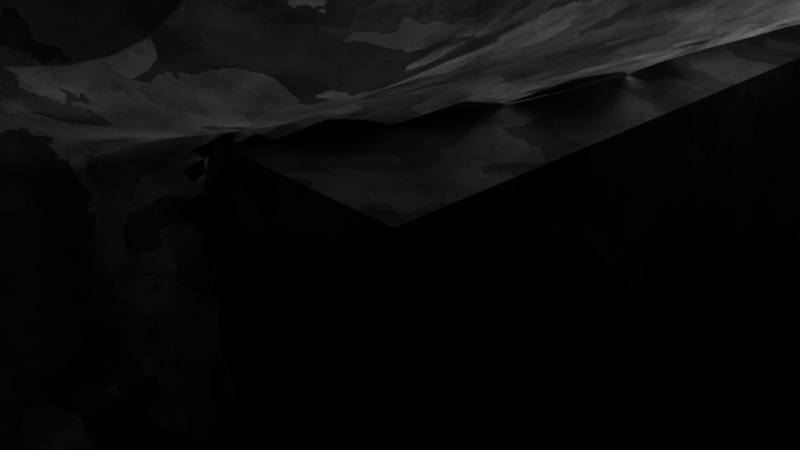 # Source: Material_Galvanized_Metal.blend  (saved by Blender 3.1.5; exported with 4.5.12 LTS)
import bpy
from mathutils import Matrix  # noqa: F401  (used for matrix-valued properties, if any)

bpy.ops.wm.read_factory_settings(use_empty=True)
scene = bpy.context.scene
scene.name = 'Scene'

# ---- collections
col_collection = bpy.data.collections.new('Collection'); scene.collection.children.link(col_collection)

# ---- materials (node trees are filled in below, after node groups)
mat_concrete_try1 = bpy.data.materials.new('Concrete Try1')
mat_concrete_try1.alpha_threshold = 0.0
mat_concrete_try1.use_transparent_shadow = False
mat_concrete_try1.line_color = (0.0, 0.0, 0.0, 1.0)

# ---- material node trees
mat_concrete_try1.use_nodes = True; mat_concrete_try1.node_tree.nodes.clear()
_N = mat_concrete_try1.node_tree.nodes; _L = mat_concrete_try1.node_tree.links
n0 = _N.new('ShaderNodeOutputMaterial'); n0.name = 'Material Output'; n0.location = (300, 300)
n1 = _N.new('ShaderNodeTexNoise'); n1.name = 'Noise Texture.001'; n1.location = (-1321, 843)
n1.inputs[2].default_value = 12.1
n1.inputs[3].default_value = 15.0
n1.inputs[4].default_value = 0.8417
n2 = _N.new('ShaderNodeMix'); n2.name = 'Mix.001'; n2.location = (-295, 392)
n2.data_type = 'RGBA'
n2.blend_type = 'OVERLAY'
n2.inputs[0].default_value = 0.3667
n3 = _N.new('ShaderNodeMix'); n3.name = 'Mix'; n3.location = (-1079, 660)
n3.data_type = 'RGBA'
n3.inputs[0].default_value = 0.7917
n4 = _N.new('ShaderNodeTexVoronoi'); n4.name = 'Voronoi Texture.001'; n4.location = (-859, 635)
n4.inputs[2].default_value = 37.6
n5 = _N.new('ShaderNodeValToRGB'); n5.name = 'ColorRamp.001'; n5.location = (-629, 629)
while len(n5.color_ramp.elements) > 1: n5.color_ramp.elements.remove(n5.color_ramp.elements[-1])
n5.color_ramp.elements[0].position = 0.1864; n5.color_ramp.elements[0].color = (0.0, 0.0, 0.0, 1.0)
_e = n5.color_ramp.elements.new(1.0); _e.color = (1.0, 1.0, 1.0, 1.0)
n6 = _N.new('ShaderNodeTexVoronoi'); n6.name = 'Voronoi Texture'; n6.location = (-1477, 223)
n6.inputs[2].default_value = 25.7
n7 = _N.new('ShaderNodeHueSaturation'); n7.name = 'Hue Saturation Value'; n7.location = (-682, 275)
n7.inputs[0].default_value = 1.0
n7.inputs[1].default_value = 2.0
n7.inputs[2].default_value = 2.0
n8 = _N.new('ShaderNodeValToRGB'); n8.name = 'ColorRamp'; n8.location = (-1075, 224)
while len(n8.color_ramp.elements) > 1: n8.color_ramp.elements.remove(n8.color_ramp.elements[-1])
n8.color_ramp.elements[0].position = 0.0; n8.color_ramp.elements[0].color = (0.09578, 0.09578, 0.09578, 1.0)
_e = n8.color_ramp.elements.new(1.0); _e.color = (0.2931, 0.2931, 0.2931, 1.0)
n9 = _N.new('ShaderNodeRGBToBW'); n9.name = 'RGB to BW'; n9.location = (-1257, 214)
n9.width = 100
n10 = _N.new('ShaderNodeBump'); n10.name = 'Bump'; n10.location = (-700, -195)
n10.inputs[0].default_value = 0.45
n10.inputs[1].default_value = 1.0
n10.inputs[2].default_value = 1.0
n11 = _N.new('ShaderNodeTexNoise'); n11.name = 'Noise Texture.002'; n11.location = (-1069, -237)
n11.inputs[2].default_value = 26.8
n12 = _N.new('ShaderNodeBump'); n12.name = 'Bump.001'; n12.location = (-697, 6)
n12.inputs[0].default_value = 0.2833
n12.inputs[1].default_value = 1.0
n12.inputs[2].default_value = 1.0
n13 = _N.new('ShaderNodeMix'); n13.name = 'Mix.002'; n13.location = (-487, -144)
n13.data_type = 'RGBA'
n13.blend_type = 'ADD'
n13.inputs[0].default_value = 0.1167
n14 = _N.new('ShaderNodeMix'); n14.name = 'Mix.003'; n14.location = (-235, -235)
n14.data_type = 'RGBA'
n14.inputs[0].default_value = 0.65
n15 = _N.new('ShaderNodeTexCoord'); n15.name = 'Texture Coordinate.001'; n15.location = (-508, -386)
n16 = _N.new('ShaderNodeBsdfPrincipled'); n16.name = 'Principled BSDF'; n16.location = (10, 300)
n16.distribution = 'GGX'
n16.subsurface_method = 'BURLEY'
n16.inputs[1].default_value = 0.9318
n16.inputs[2].default_value = 0.5273
n16.inputs[3].default_value = 1.45
n16.inputs[13].default_value = 0.3136
n16.inputs[19].default_value = 0.05795
n16.inputs[20].default_value = 0.1755
n16.inputs[27].default_value = (0.0, 0.0, 0.0, 1.0)
n16.inputs[28].default_value = 1.0
n17 = _N.new('ShaderNodeTexCoord'); n17.name = 'Texture Coordinate'; n17.location = (-2411, 536)
n18 = _N.new('ShaderNodeMapping'); n18.name = 'Mapping'; n18.location = (-2125, 568)
n19 = _N.new('ShaderNodeValue'); n19.name = 'Value'; n19.location = (-2434, 243)
n19.outputs[0].default_value = 0.1
n20 = _N.new('NodeReroute'); n20.name = 'Reroute'; n20.location = (-1829, 508)
n20.width = 16
n20.socket_idname = 'NodeSocketVector'
n21 = _N.new('ShaderNodeTexNoise'); n21.name = 'Noise Texture'; n21.location = (-1676, 201)
n21.inputs[2].default_value = 1.8
n21.inputs[3].default_value = 15.0
n21.inputs[4].default_value = 0.4833
_L.new(n21.outputs[1], n6.inputs[0])
_L.new(n6.outputs[1], n9.inputs[0])
_L.new(n9.outputs[0], n8.inputs[0])
_L.new(n4.outputs[0], n5.inputs[0])
_L.new(n1.outputs[0], n3.inputs[6])
_L.new(n3.outputs[2], n4.inputs[0])
_L.new(n5.outputs[0], n2.inputs[7])
_L.new(n8.outputs[0], n7.inputs[4])
_L.new(n2.outputs[2], n16.inputs[0])
_L.new(n7.outputs[0], n2.inputs[6])
_L.new(n11.outputs[0], n10.inputs[3])
_L.new(n9.outputs[0], n12.inputs[3])
_L.new(n12.outputs[0], n13.inputs[6])
_L.new(n10.outputs[0], n13.inputs[7])
_L.new(n13.outputs[2], n14.inputs[6])
_L.new(n14.outputs[2], n16.inputs[5])
_L.new(n15.outputs[1], n14.inputs[7])
_L.new(n16.outputs[0], n0.inputs[0])
_L.new(n20.outputs[0], n3.inputs[7])
_L.new(n20.outputs[0], n21.inputs[0])
_L.new(n17.outputs[3], n18.inputs[0])
_L.new(n19.outputs[0], n18.inputs[3])
_L.new(n20.outputs[0], n11.inputs[0])
_L.new(n18.outputs[0], n20.inputs[0])
n0.is_active_output = True

# ---- world
world_world = bpy.data.worlds.new('World'); scene.world = world_world
world_world.use_nodes = True; world_world.node_tree.nodes.clear()
_N = world_world.node_tree.nodes; _L = world_world.node_tree.links
n0 = _N.new('ShaderNodeOutputWorld'); n0.name = 'World Output'; n0.location = (300, 300)
n1 = _N.new('ShaderNodeBackground'); n1.name = 'Background'; n1.location = (10, 300)
n1.inputs[0].default_value = (0.0, 0.0, 0.0, 1.0)
_L.new(n1.outputs[0], n0.inputs[0])
n0.is_active_output = True
world_world.color = (0.05088, 0.05088, 0.05088)
world_world.use_sun_shadow = False
world_world.sun_shadow_jitter_overblur = 0.0

# ---- cameras
cam_camera = bpy.data.cameras.new('Camera')
cam_camera.clip_end = 100.0
cam_camera.ortho_scale = 7.314

# ---- lights
light_light = bpy.data.lights.new('Light', 'POINT')
light_light.transmission_factor = 0.0
light_light.energy = 1000.0
light_light.shadow_soft_size = 0.1
light_light.shadow_maximum_resolution = 0.006
light_light.use_absolute_resolution = True

# ---- meshes
me_suzanne_001 = bpy.data.meshes.new('Suzanne.001')
me_suzanne_001.from_pydata([(2.679, -4.998, 4.371), (-2.679, -4.998, 4.371), (3.062, -4.519, 3.941), (-3.062, -4.519, 3.941), (3.349, -3.849, 3.701), (-3.349, -3.849, 3.701), (2.153, -4.089, 3.223), (-2.153, -4.089, 3.223), (2.153, -4.711, 3.558), (-2.153, -4.711, 3.558), (2.153, -5.093, 4.18), (-2.153, -5.093, 4.18), (1.674, -5.189, 4.371), (-1.674, -5.189, 4.371), (1.244, -4.854, 3.941), (-1.244, -4.854, 3.941), (0.9568, -4.28, 3.701), (-0.9568, -4.28, 3.701), (0.4784, -4.328, 4.849), (-0.4784, -4.328, 4.849), (0.8611, -4.854, 4.849), (-0.8611, -4.854, 4.849), (1.483, -5.189, 4.849), (-1.483, -5.189, 4.849), (1.674, -5.189, 5.376), (-1.674, -5.189, 5.376), (1.244, -4.854, 5.758), (-1.244, -4.854, 5.758), (0.9568, -4.28, 6.045), (-0.9568, -4.28, 6.045), (2.153, -4.089, 6.524), (-2.153, -4.089, 6.524), (2.153, -4.711, 6.141), (-2.153, -4.711, 6.141), (2.153, -5.093, 5.567), (-2.153, -5.093, 5.567), (2.679, -4.998, 5.376), (-2.679, -4.998, 5.376), (3.062, -4.519, 5.758), (-3.062, -4.519, 5.758), (3.349, -3.849, 6.045), (-3.349, -3.849, 6.045), (3.827, -3.754, 4.849), (-3.827, -3.754, 4.849), (3.444, -4.424, 4.849), (-3.444, -4.424, 4.849), (2.87, -4.95, 4.849), (-2.87, -4.95, 4.849), (2.918, -5.045, 4.849), (-2.918, -5.045, 4.849), (2.727, -5.093, 5.424), (-2.727, -5.093, 5.424), (2.153, -5.237, 5.663), (-2.153, -5.237, 5.663), (1.626, -5.332, 5.424), (-1.626, -5.332, 5.424), (1.387, -5.332, 4.849), (-1.387, -5.332, 4.849), (1.626, -5.332, 4.323), (-1.626, -5.332, 4.323), (2.153, -5.38, 4.849), (-2.153, -5.38, 4.849), (2.153, -5.237, 4.084), (-2.153, -5.237, 4.084), (2.727, -5.093, 4.323), (-2.727, -5.093, 4.323), (6.145e-16, -4.854, 5.998), (6.145e-16, -5.332, 5.519), (6.145e-16, -4.806, -0.7953), (6.145e-16, -5.093, 1.405), (6.145e-16, -5.189, 2.218), (6.145e-16, -4.711, -1.369), (6.145e-16, -3.993, 5.854), (6.145e-16, -3.802, 6.859), (6.145e-16, 3.039, 8.868), (6.145e-16, 4.905, 6.811), (6.145e-16, 4.761, 3.797), (6.145e-16, 1.843, 1.022), (1.244, -3.754, 2.218), (-1.244, -3.754, 2.218), (1.914, -3.802, 0.6876), (-1.914, -3.802, 0.6876), (2.153, -3.802, -0.891), (-2.153, -3.802, -0.891), (2.248, -3.562, -2.087), (-2.248, -3.562, -2.087), (2.009, -3.515, -2.422), (-2.009, -3.515, -2.422), (1.1, -3.706, -2.565), (-1.1, -3.706, -2.565), (6.145e-16, -3.849, -2.661), (2.679, -3.562, 2.505), (-2.679, -3.562, 2.505), (3.875, -3.61, 3.127), (-3.875, -3.61, 3.127), (5.071, -3.036, 4.275), (-5.071, -3.036, 4.275), (5.262, -3.945, 5.998), (-5.262, -3.945, 5.998), (4.353, -4.137, 6.332), (-4.353, -4.137, 6.332), (3.014, -4.519, 7.05), (-3.014, -4.519, 7.05), (1.961, -4.806, 8.007), (-1.961, -4.806, 8.007), (0.9568, -4.95, 7.768), (-0.9568, -4.95, 7.768), (0.3827, -4.902, 6.38), (-0.3827, -4.902, 6.38), (1.005, -5.045, 5.902), (-1.005, -5.045, 5.902), (0.7654, -4.998, 5.232), (-0.7654, -4.998, 5.232), (1.244, -4.854, 3.941), (-1.244, -4.854, 3.941), (2.296, -4.615, 3.462), (-2.296, -4.615, 3.462), (3.014, -4.424, 3.749), (-3.014, -4.424, 3.749), (3.827, -4.28, 4.515), (-3.827, -4.28, 4.515), (3.923, -4.28, 5.184), (-3.923, -4.28, 5.184), (3.683, -4.376, 5.663), (-3.683, -4.376, 5.663), (2.631, -4.711, 6.045), (-2.631, -4.711, 6.045), (1.531, -4.95, 6.237), (-1.531, -4.95, 6.237), (6.145e-16, -4.806, -1.322), (0.6697, -4.806, -1.035), (-0.6697, -4.806, -1.035), (0.7176, -4.663, -1.752), (-0.7176, -4.663, -1.752), (0.3827, -4.567, -2.039), (-0.3827, -4.567, -2.039), (6.145e-16, -4.519, -2.087), (6.145e-16, -4.902, 2.171), (6.145e-16, -4.854, 2.505), (0.6219, -4.854, 2.458), (-0.6219, -4.854, 2.458), (0.7654, -4.902, 1.979), (-0.7654, -4.902, 1.979), (0.5262, -4.854, 1.597), (-0.5262, -4.854, 1.597), (2.44, -4.424, 3.079), (-2.44, -4.424, 3.079), (3.779, -4.137, 3.701), (-3.779, -4.137, 3.701), (4.449, -3.993, 4.61), (-4.449, -3.993, 4.61), (4.545, -4.328, 5.663), (-4.545, -4.328, 5.663), (4.21, -4.758, 5.902), (-4.21, -4.758, 5.902), (2.679, -5.189, 6.715), (-2.679, -5.189, 6.715), (1.914, -5.428, 7.289), (-1.914, -5.428, 7.289), (1.244, -5.524, 7.146), (-1.244, -5.524, 7.146), (0.6219, -5.476, 5.998), (-0.6219, -5.476, 5.998), (0.7654, -5.285, 2.745), (-0.7654, -5.285, 2.745), (1.292, -4.663, 0.6398), (-1.292, -4.663, 0.6398), (1.531, -4.519, -0.9389), (-1.531, -4.519, -0.9389), (1.626, -4.376, -1.656), (-1.626, -4.376, -1.656), (1.435, -4.184, -2.23), (-1.435, -4.184, -2.23), (1.005, -4.184, -2.326), (-1.005, -4.184, -2.326), (6.145e-16, -4.232, -2.422), (6.145e-16, -4.758, 3.654), (6.145e-16, -4.998, 4.658), (2.009, -4.854, 6.285), (-2.009, -4.854, 6.285), (1.005, -4.902, 4.228), (-1.005, -4.902, 4.228), (0.8132, -4.95, 4.658), (-0.8132, -4.95, 4.658), (0.7176, -4.806, -0.8432), (-0.7176, -4.806, -0.8432), (0.4784, -4.902, 0.6398), (-0.4784, -4.902, 0.6398), (6.145e-16, -4.902, 0.6398), (6.145e-16, -4.854, 1.357), (0.5741, -5.093, 1.692), (-0.5741, -5.093, 1.692), (0.8132, -5.189, 1.979), (-0.8132, -5.189, 1.979), (0.6697, -5.093, 2.553), (-0.6697, -5.093, 2.553), (0.2392, -5.093, 2.601), (-0.2392, -5.093, 2.601), (6.145e-16, -5.38, 2.123), (0.287, -5.285, 2.458), (-0.287, -5.285, 2.458), (0.5741, -5.285, 2.41), (-0.5741, -5.285, 2.41), (0.6697, -5.38, 1.979), (-0.6697, -5.38, 1.979), (0.4784, -5.237, 1.836), (-0.4784, -5.237, 1.836), (6.145e-16, -5.237, 1.597), (1.579, -3.706, 1.453), (-1.579, -3.706, 1.453), (1.005, -4.663, 1.884), (-1.005, -4.663, 1.884), (1.1, -4.663, 1.453), (-1.1, -4.663, 1.453), (1.435, -3.706, 1.836), (-1.435, -3.706, 1.836), (6.145e-16, -4.519, -1.991), (0.287, -4.519, -1.943), (-0.287, -4.519, -1.943), (0.5741, -4.663, -1.656), (-0.5741, -4.663, -1.656), (0.5741, -4.758, -1.178), (-0.5741, -4.758, -1.178), (6.145e-16, -4.328, -1.417), (0.5741, -4.376, -1.226), (-0.5741, -4.376, -1.226), (0.5741, -4.232, -1.609), (-0.5741, -4.232, -1.609), (0.287, -4.184, -1.848), (-0.287, -4.184, -1.848), (6.145e-16, -4.184, -1.896), (1.052, -5.093, 4.706), (-1.052, -5.093, 4.706), (1.148, -5.045, 4.323), (-1.148, -5.045, 4.323), (2.057, -4.95, 5.998), (-2.057, -4.95, 5.998), (1.674, -5.045, 5.95), (-1.674, -5.045, 5.95), (2.583, -5.045, 5.806), (-2.583, -5.045, 5.806), (3.444, -4.567, 5.519), (-3.444, -4.567, 5.519), (3.588, -4.519, 5.137), (-3.588, -4.519, 5.137), (3.54, -4.471, 4.562), (-3.54, -4.471, 4.562), (2.918, -4.711, 3.988), (-2.918, -4.711, 3.988), (2.296, -4.854, 3.749), (-2.296, -4.854, 3.749), (1.387, -5.093, 4.036), (-1.387, -5.093, 4.036), (1.1, -5.093, 5.184), (-1.1, -5.093, 5.184), (1.292, -5.093, 5.663), (-1.292, -5.093, 5.663), (1.435, -4.95, 5.567), (-1.435, -4.95, 5.567), (1.196, -4.95, 5.184), (-1.196, -4.95, 5.184), (1.483, -4.95, 4.132), (-1.483, -4.95, 4.132), (2.296, -4.758, 3.893), (-2.296, -4.758, 3.893), (2.822, -4.615, 4.084), (-2.822, -4.615, 4.084), (3.349, -4.424, 4.658), (-3.349, -4.424, 4.658), (3.396, -4.424, 5.089), (-3.396, -4.424, 5.089), (3.253, -4.471, 5.424), (-3.253, -4.471, 5.424), (2.535, -4.902, 5.758), (-2.535, -4.902, 5.758), (1.722, -4.998, 5.806), (-1.722, -4.998, 5.806), (2.057, -4.902, 5.854), (-2.057, -4.902, 5.854), (1.244, -4.902, 4.419), (-1.244, -4.902, 4.419), (1.196, -4.902, 4.754), (-1.196, -4.902, 4.754), (0.6697, -4.041, 6.189), (-0.6697, -4.041, 6.189), (1.196, -4.089, 7.433), (-1.196, -4.089, 7.433), (2.057, -3.945, 7.576), (-2.057, -3.945, 7.576), (2.966, -3.706, 6.763), (-2.966, -3.706, 6.763), (4.162, -3.323, 6.141), (-4.162, -3.323, 6.141), (4.879, -3.132, 5.854), (-4.879, -3.132, 5.854), (4.736, -2.606, 4.371), (-4.736, -2.606, 4.371), (3.683, -2.845, 3.367), (-3.683, -2.845, 3.367), (2.679, -3.18, 2.792), (-2.679, -3.18, 2.792), (6.145e-16, -2.08, 8.868), (6.145e-16, 0.1689, 9.394), (6.145e-16, 3.805, 2.171), (6.145e-16, -1.458, 0.5441), (6.145e-16, -3.132, -2.613), (6.145e-16, -2.414, -1.561), (6.145e-16, -2.271, -0.1256), (6.145e-16, -2.032, 0.4006), (5.214, -0.6444, 4.802), (-5.214, -0.6444, 4.802), (5.262, -0.02249, 5.328), (-5.262, -0.02249, 5.328), (4.736, 2.369, 4.993), (-4.736, 2.369, 4.993), (2.822, 3.996, 6.045), (-2.822, 3.996, 6.045), (4.497, -0.7401, 3.079), (-4.497, -0.7401, 3.079), (3.636, 0.6951, 2.601), (-3.636, 0.6951, 2.601), (3.923, 2.322, 3.319), (-3.923, 2.322, 3.319), (2.057, 3.757, 3.701), (-2.057, 3.757, 3.701), (1.435, -2.797, 1.214), (-1.435, -2.797, 1.214), (1.1, -1.888, 0.8311), (-1.1, -1.888, 0.8311), (1.77, -2.654, -0.9867), (-1.77, -2.654, -0.9867), (1.531, -2.701, 0.3049), (-1.531, -2.701, 0.3049), (2.009, -2.749, -2.23), (-2.009, -2.749, -2.23), (0.8611, -2.558, -1.274), (-0.8611, -2.558, -1.274), (0.7654, -2.51, 0.06573), (-0.7654, -2.51, 0.06573), (1.005, -2.988, -2.422), (-1.005, -2.988, -2.422), (1.339, -2.941, 1.644), (-1.339, -2.941, 1.644), (1.292, -3.18, 1.979), (-1.292, -3.18, 1.979), (1.244, -3.371, 2.314), (-1.244, -3.371, 2.314), (1.292, -1.314, 0.9746), (-1.292, -1.314, 0.9746), (1.818, 1.317, 1.453), (-1.818, 1.317, 1.453), (2.105, 2.991, 2.458), (-2.105, 2.991, 2.458), (2.775, 2.035, 8.676), (-2.775, 2.035, 8.676), (2.775, 0.121, 9.059), (-2.775, 0.121, 9.059), (2.775, -1.745, 8.581), (-2.775, -1.745, 8.581), (2.822, -2.941, 6.572), (-2.822, -2.941, 6.572), (4.449, -2.367, 5.854), (-4.449, -2.367, 5.854), (3.875, -2.032, 6.141), (-3.875, -2.032, 6.141), (3.923, -0.6444, 7.672), (-3.923, -0.6444, 7.672), (4.879, -1.075, 6.811), (-4.879, -1.075, 6.811), (4.879, 0.408, 7.146), (-4.879, 0.408, 7.146), (3.923, 0.8864, 7.959), (-3.923, 0.8864, 7.959), (3.923, 2.417, 7.528), (-3.923, 2.417, 7.528), (4.879, 1.891, 6.667), (-4.879, 1.891, 6.667), (3.779, 3.278, 5.376), (-3.779, 3.278, 5.376), (2.966, 3.039, 3.51), (-2.966, 3.039, 3.51), (5.023, 0.9343, 5.376), (-5.023, 0.9343, 5.376), (2.488, -1.218, 2.314), (-2.488, -1.218, 2.314), (2.631, 0.9821, 2.171), (-2.631, 0.9821, 2.171), (5.453, 1.126, 5.854), (-5.453, 1.126, 5.854), (4.736, 0.4559, 2.505), (-4.736, 0.4559, 2.505), (6.362, 1.7, 2.745), (-6.362, 1.7, 2.745), (7.845, 2.322, 3.701), (-7.845, 2.322, 3.701), (8.276, 2.274, 5.328), (-8.276, 2.274, 5.328), (7.558, 2.274, 6.476), (-7.558, 2.274, 6.476), (6.267, 1.604, 6.285), (-6.267, 1.604, 6.285), (6.219, 1.46, 5.902), (-6.219, 1.46, 5.902), (7.271, 2.082, 6.045), (-7.271, 2.082, 6.045), (7.75, 2.178, 5.137), (-7.75, 2.178, 5.137), (7.415, 2.178, 3.845), (-7.415, 2.178, 3.845), (6.315, 1.556, 3.127), (-6.315, 1.556, 3.127), (5.071, 0.5037, 2.936), (-5.071, 0.5037, 2.936), (5.645, 1.03, 5.567), (-5.645, 1.03, 5.567), (5.788, 1.46, 5.232), (-5.788, 1.46, 5.232), (5.406, 0.9821, 3.223), (-5.406, 0.9821, 3.223), (6.362, 1.939, 3.367), (-6.362, 1.939, 3.367), (7.271, 2.417, 3.941), (-7.271, 2.417, 3.941), (7.558, 2.417, 4.897), (-7.558, 2.417, 4.897), (7.176, 2.369, 5.567), (-7.176, 2.369, 5.567), (6.267, 1.891, 5.471), (-6.267, 1.891, 5.471), (5.166, 0.9821, 5.137), (-5.166, 0.9821, 5.137), (5.119, 1.365, 4.419), (-5.119, 1.365, 4.419), (4.64, 1.365, 3.941), (-4.64, 1.365, 3.941), (5.023, 1.365, 3.893), (-5.023, 1.365, 3.893), (5.166, 1.365, 3.462), (-5.166, 1.365, 3.462), (4.975, 1.365, 3.271), (-4.975, 1.365, 3.271), (4.449, 0.121, 3.367), (-4.449, 0.121, 3.367), (4.401, 0.7429, 3.223), (-4.401, 0.7429, 3.223), (4.401, 0.8386, 3.606), (-4.401, 0.8386, 3.606), (4.879, 0.9821, 4.61), (-4.879, 0.9821, 4.61), (5.453, 1.317, 4.849), (-5.453, 1.317, 4.849), (5.453, 1.652, 4.802), (-5.453, 1.652, 4.802), (4.975, 1.652, 3.271), (-4.975, 1.652, 3.271), (5.214, 1.652, 3.462), (-5.214, 1.652, 3.462), (5.071, 1.652, 3.845), (-5.071, 1.652, 3.845), (4.688, 1.652, 3.941), (-4.688, 1.652, 3.941), (5.166, 1.652, 4.419), (-5.166, 1.652, 4.419), (6.362, 2.226, 5.376), (-6.362, 2.226, 5.376), (7.271, 2.656, 5.471), (-7.271, 2.656, 5.471), (7.702, 2.704, 4.849), (-7.702, 2.704, 4.849), (7.415, 2.656, 3.893), (-7.415, 2.656, 3.893), (6.41, 2.274, 3.367), (-6.41, 2.274, 3.367), (5.406, 1.317, 3.271), (-5.406, 1.317, 3.271), (5.836, 1.795, 5.137), (-5.836, 1.795, 5.137), (5.453, 1.7, 4.036), (-5.453, 1.7, 4.036), (5.741, 1.747, 3.749), (-5.741, 1.747, 3.749), (6.123, 1.939, 4.132), (-6.123, 1.939, 4.132), (5.884, 1.843, 4.419), (-5.884, 1.843, 4.419), (6.219, 1.987, 4.802), (-6.219, 1.987, 4.802), (6.458, 2.035, 4.515), (-6.458, 2.035, 4.515), (6.793, 2.082, 4.658), (-6.793, 2.082, 4.658), (6.649, 2.082, 5.041), (-6.649, 2.082, 5.041), (6.267, 2.656, 6.045), (-6.267, 2.656, 6.045), (7.654, 3.039, 6.237), (-7.654, 3.039, 6.237), (8.372, 2.752, 5.184), (-8.372, 2.752, 5.184), (8.037, 2.943, 3.701), (-8.037, 2.943, 3.701), (6.362, 2.704, 2.84), (-6.362, 2.704, 2.84), (4.832, 1.7, 2.601), (-4.832, 1.7, 2.601), (5.262, 2.035, 5.711), (-5.262, 2.035, 5.711)], [], [(46, 0, 2, 44), (3, 1, 47, 45), (44, 2, 4, 42), (5, 3, 45, 43), (2, 8, 6, 4), (7, 9, 3, 5), (0, 10, 8, 2), (9, 11, 1, 3), (10, 12, 14, 8), (15, 13, 11, 9), (8, 14, 16, 6), (17, 15, 9, 7), (14, 20, 18, 16), (19, 21, 15, 17), (12, 22, 20, 14), (21, 23, 13, 15), (22, 24, 26, 20), (27, 25, 23, 21), (20, 26, 28, 18), (29, 27, 21, 19), (26, 32, 30, 28), (31, 33, 27, 29), (24, 34, 32, 26), (33, 35, 25, 27), (34, 36, 38, 32), (39, 37, 35, 33), (32, 38, 40, 30), (41, 39, 33, 31), (38, 44, 42, 40), (43, 45, 39, 41), (36, 46, 44, 38), (45, 47, 37, 39), (46, 36, 50, 48), (51, 37, 47, 49), (36, 34, 52, 50), (53, 35, 37, 51), (34, 24, 54, 52), (55, 25, 35, 53), (24, 22, 56, 54), (57, 23, 25, 55), (22, 12, 58, 56), (59, 13, 23, 57), (12, 10, 62, 58), (63, 11, 13, 59), (10, 0, 64, 62), (65, 1, 11, 63), (0, 46, 48, 64), (49, 47, 1, 65), (60, 64, 48), (49, 65, 61), (62, 64, 60), (61, 65, 63), (60, 58, 62), (63, 59, 61), (60, 56, 58), (59, 57, 61), (60, 54, 56), (57, 55, 61), (60, 52, 54), (55, 53, 61), (60, 50, 52), (53, 51, 61), (60, 48, 50), (51, 49, 61), (88, 173, 175, 90), (175, 174, 89, 90), (86, 171, 173, 88), (174, 172, 87, 89), (84, 169, 171, 86), (172, 170, 85, 87), (82, 167, 169, 84), (170, 168, 83, 85), (80, 165, 167, 82), (168, 166, 81, 83), (78, 91, 145, 163), (146, 92, 79, 164), (91, 93, 147, 145), (148, 94, 92, 146), (93, 95, 149, 147), (150, 96, 94, 148), (95, 97, 151, 149), (152, 98, 96, 150), (97, 99, 153, 151), (154, 100, 98, 152), (99, 101, 155, 153), (156, 102, 100, 154), (101, 103, 157, 155), (158, 104, 102, 156), (103, 105, 159, 157), (160, 106, 104, 158), (105, 107, 161, 159), (162, 108, 106, 160), (107, 66, 67, 161), (67, 66, 108, 162), (109, 127, 159, 161), (160, 128, 110, 162), (127, 178, 157, 159), (158, 179, 128, 160), (125, 155, 157, 178), (158, 156, 126, 179), (123, 153, 155, 125), (156, 154, 124, 126), (121, 151, 153, 123), (154, 152, 122, 124), (119, 149, 151, 121), (152, 150, 120, 122), (117, 147, 149, 119), (150, 148, 118, 120), (115, 145, 147, 117), (148, 146, 116, 118), (113, 163, 145, 115), (146, 164, 114, 116), (113, 180, 176, 163), (176, 181, 114, 164), (109, 161, 67, 111), (67, 162, 110, 112), (111, 67, 177, 182), (177, 67, 112, 183), (176, 180, 182, 177), (183, 181, 176, 177), (134, 136, 175, 173), (175, 136, 135, 174), (132, 134, 173, 171), (174, 135, 133, 172), (130, 132, 171, 169), (172, 133, 131, 170), (165, 186, 184, 167), (185, 187, 166, 168), (130, 169, 167, 184), (168, 170, 131, 185), (143, 189, 188, 186), (188, 189, 144, 187), (184, 186, 188, 68), (188, 187, 185, 68), (129, 130, 184, 68), (185, 131, 129, 68), (141, 192, 190, 143), (191, 193, 142, 144), (139, 194, 192, 141), (193, 195, 140, 142), (138, 196, 194, 139), (195, 197, 138, 140), (137, 70, 196, 138), (197, 70, 137, 138), (189, 143, 190, 69), (191, 144, 189, 69), (69, 190, 205, 207), (206, 191, 69, 207), (70, 198, 199, 196), (200, 198, 70, 197), (196, 199, 201, 194), (202, 200, 197, 195), (194, 201, 203, 192), (204, 202, 195, 193), (192, 203, 205, 190), (206, 204, 193, 191), (198, 203, 201, 199), (202, 204, 198, 200), (198, 207, 205, 203), (206, 207, 198, 204), (138, 139, 163, 176), (164, 140, 138, 176), (139, 141, 210, 163), (211, 142, 140, 164), (141, 143, 212, 210), (213, 144, 142, 211), (143, 186, 165, 212), (166, 187, 144, 213), (80, 208, 212, 165), (213, 209, 81, 166), (208, 214, 210, 212), (211, 215, 209, 213), (78, 163, 210, 214), (211, 164, 79, 215), (130, 129, 71, 221), (71, 129, 131, 222), (132, 130, 221, 219), (222, 131, 133, 220), (134, 132, 219, 217), (220, 133, 135, 218), (136, 134, 217, 216), (218, 135, 136, 216), (216, 217, 228, 230), (229, 218, 216, 230), (217, 219, 226, 228), (227, 220, 218, 229), (219, 221, 224, 226), (225, 222, 220, 227), (221, 71, 223, 224), (223, 71, 222, 225), (223, 230, 228, 224), (229, 230, 223, 225), (224, 228, 226), (227, 229, 225), (182, 180, 233, 231), (234, 181, 183, 232), (111, 182, 231, 253), (232, 183, 112, 254), (109, 111, 253, 255), (254, 112, 110, 256), (180, 113, 251, 233), (252, 114, 181, 234), (113, 115, 249, 251), (250, 116, 114, 252), (115, 117, 247, 249), (248, 118, 116, 250), (117, 119, 245, 247), (246, 120, 118, 248), (119, 121, 243, 245), (244, 122, 120, 246), (121, 123, 241, 243), (242, 124, 122, 244), (123, 125, 239, 241), (240, 126, 124, 242), (125, 178, 235, 239), (236, 179, 126, 240), (178, 127, 237, 235), (238, 128, 179, 236), (127, 109, 255, 237), (256, 110, 128, 238), (237, 255, 257, 275), (258, 256, 238, 276), (235, 237, 275, 277), (276, 238, 236, 278), (239, 235, 277, 273), (278, 236, 240, 274), (241, 239, 273, 271), (274, 240, 242, 272), (243, 241, 271, 269), (272, 242, 244, 270), (245, 243, 269, 267), (270, 244, 246, 268), (247, 245, 267, 265), (268, 246, 248, 266), (249, 247, 265, 263), (266, 248, 250, 264), (251, 249, 263, 261), (264, 250, 252, 262), (233, 251, 261, 279), (262, 252, 234, 280), (255, 253, 259, 257), (260, 254, 256, 258), (253, 231, 281, 259), (282, 232, 254, 260), (231, 233, 279, 281), (280, 234, 232, 282), (66, 107, 283, 72), (284, 108, 66, 72), (107, 105, 285, 283), (286, 106, 108, 284), (105, 103, 287, 285), (288, 104, 106, 286), (103, 101, 289, 287), (290, 102, 104, 288), (101, 99, 291, 289), (292, 100, 102, 290), (99, 97, 293, 291), (294, 98, 100, 292), (97, 95, 295, 293), (296, 96, 98, 294), (95, 93, 297, 295), (298, 94, 96, 296), (93, 91, 299, 297), (300, 92, 94, 298), (307, 308, 327, 337), (328, 308, 307, 338), (306, 307, 337, 335), (338, 307, 306, 336), (305, 306, 335, 339), (336, 306, 305, 340), (88, 90, 305, 339), (305, 90, 89, 340), (86, 88, 339, 333), (340, 89, 87, 334), (84, 86, 333, 329), (334, 87, 85, 330), (82, 84, 329, 331), (330, 85, 83, 332), (329, 335, 337, 331), (338, 336, 330, 332), (329, 333, 339, 335), (340, 334, 330, 336), (325, 331, 337, 327), (338, 332, 326, 328), (80, 82, 331, 325), (332, 83, 81, 326), (208, 341, 343, 214), (344, 342, 209, 215), (80, 325, 341, 208), (342, 326, 81, 209), (78, 214, 343, 345), (344, 215, 79, 346), (78, 345, 299, 91), (300, 346, 79, 92), (76, 323, 351, 303), (352, 324, 76, 303), (303, 351, 349, 77), (350, 352, 303, 77), (77, 349, 347, 304), (348, 350, 77, 304), (304, 347, 327, 308), (328, 348, 304, 308), (325, 327, 347, 341), (348, 328, 326, 342), (295, 297, 317, 309), (318, 298, 296, 310), (75, 315, 323, 76), (324, 316, 75, 76), (301, 357, 355, 302), (356, 358, 301, 302), (302, 355, 353, 74), (354, 356, 302, 74), (74, 353, 315, 75), (316, 354, 74, 75), (291, 293, 361, 363), (362, 294, 292, 364), (363, 361, 367, 365), (368, 362, 364, 366), (365, 367, 369, 371), (370, 368, 366, 372), (371, 369, 375, 373), (376, 370, 372, 374), (313, 377, 373, 375), (374, 378, 314, 376), (315, 353, 373, 377), (374, 354, 316, 378), (353, 355, 371, 373), (372, 356, 354, 374), (355, 357, 365, 371), (366, 358, 356, 372), (357, 359, 363, 365), (364, 360, 358, 366), (289, 291, 363, 359), (364, 292, 290, 360), (73, 359, 357, 301), (358, 360, 73, 301), (283, 285, 287, 289), (288, 286, 284, 290), (283, 289, 359, 73), (360, 290, 284, 73), (72, 283, 73), (73, 284, 72), (293, 295, 309, 361), (310, 296, 294, 362), (309, 311, 367, 361), (368, 312, 310, 362), (311, 381, 369, 367), (370, 382, 312, 368), (313, 375, 369, 381), (370, 376, 314, 382), (347, 349, 385, 383), (386, 350, 348, 384), (317, 383, 385, 319), (386, 384, 318, 320), (297, 299, 383, 317), (384, 300, 298, 318), (299, 343, 341, 383), (342, 344, 300, 384), (341, 347, 383), (384, 348, 342), (299, 345, 343), (344, 346, 300), (313, 321, 379, 377), (380, 322, 314, 378), (315, 377, 379, 323), (380, 378, 316, 324), (319, 385, 379, 321), (380, 386, 320, 322), (349, 351, 379, 385), (380, 352, 350, 386), (323, 379, 351), (352, 380, 324), (399, 387, 413, 401), (414, 388, 400, 402), (399, 401, 403, 397), (404, 402, 400, 398), (397, 403, 405, 395), (406, 404, 398, 396), (395, 405, 407, 393), (408, 406, 396, 394), (393, 407, 409, 391), (410, 408, 394, 392), (391, 409, 411, 389), (412, 410, 392, 390), (409, 419, 417, 411), (418, 420, 410, 412), (407, 421, 419, 409), (420, 422, 408, 410), (405, 423, 421, 407), (422, 424, 406, 408), (403, 425, 423, 405), (424, 426, 404, 406), (401, 427, 425, 403), (426, 428, 402, 404), (401, 413, 415, 427), (416, 414, 402, 428), (317, 319, 443, 441), (444, 320, 318, 442), (319, 389, 411, 443), (412, 390, 320, 444), (309, 317, 441, 311), (442, 318, 310, 312), (381, 429, 413, 387), (414, 430, 382, 388), (411, 417, 439, 443), (440, 418, 412, 444), (437, 445, 443, 439), (444, 446, 438, 440), (433, 445, 437, 435), (438, 446, 434, 436), (431, 447, 445, 433), (446, 448, 432, 434), (429, 447, 431, 449), (432, 448, 430, 450), (413, 429, 449, 415), (450, 430, 414, 416), (311, 447, 429, 381), (430, 448, 312, 382), (311, 441, 445, 447), (446, 442, 312, 448), (441, 443, 445), (446, 444, 442), (415, 449, 451, 475), (452, 450, 416, 476), (449, 431, 461, 451), (462, 432, 450, 452), (431, 433, 459, 461), (460, 434, 432, 462), (433, 435, 457, 459), (458, 436, 434, 460), (435, 437, 455, 457), (456, 438, 436, 458), (437, 439, 453, 455), (454, 440, 438, 456), (439, 417, 473, 453), (474, 418, 440, 454), (427, 415, 475, 463), (476, 416, 428, 464), (425, 427, 463, 465), (464, 428, 426, 466), (423, 425, 465, 467), (466, 426, 424, 468), (421, 423, 467, 469), (468, 424, 422, 470), (419, 421, 469, 471), (470, 422, 420, 472), (417, 419, 471, 473), (472, 420, 418, 474), (457, 455, 479, 477), (480, 456, 458, 478), (477, 479, 481, 483), (482, 480, 478, 484), (483, 481, 487, 485), (488, 482, 484, 486), (485, 487, 489, 491), (490, 488, 486, 492), (463, 475, 485, 491), (486, 476, 464, 492), (451, 483, 485, 475), (486, 484, 452, 476), (451, 461, 477, 483), (478, 462, 452, 484), (457, 477, 461, 459), (462, 478, 458, 460), (453, 473, 479, 455), (480, 474, 454, 456), (471, 481, 479, 473), (480, 482, 472, 474), (469, 487, 481, 471), (482, 488, 470, 472), (467, 489, 487, 469), (488, 490, 468, 470), (465, 491, 489, 467), (490, 492, 466, 468), (463, 491, 465), (466, 492, 464), (391, 389, 503, 501), (504, 390, 392, 502), (393, 391, 501, 499), (502, 392, 394, 500), (395, 393, 499, 497), (500, 394, 396, 498), (397, 395, 497, 495), (498, 396, 398, 496), (399, 397, 495, 493), (496, 398, 400, 494), (387, 399, 493, 505), (494, 400, 388, 506), (493, 501, 503, 505), (504, 502, 494, 506), (493, 495, 499, 501), (500, 496, 494, 502), (495, 497, 499), (500, 498, 496), (313, 381, 387, 505), (388, 382, 314, 506), (313, 505, 503, 321), (504, 506, 314, 322), (319, 321, 503, 389), (504, 322, 320, 390)])
me_suzanne_001.polygons.foreach_set('use_smooth', [True] * 500)
_uv = me_suzanne_001.uv_layers.new(name='UVMap')
_uv.uv.foreach_set('vector', [0.891, 0.5901, 0.8706, 0.5896, 0.8601, 0.5601, 0.9046, 0.5594, 0.8562, 0.8505, 0.8681, 0.8215, 0.8884, 0.822, 0.9006, 0.8532, 0.9046, 0.5594, 0.8601, 0.5601, 0.853, 0.5216, 0.9202, 0.5245, 0.8475, 0.8887, 0.8562, 0.8505, 0.9006, 0.8532, 0.9147, 0.8887, 0.8601, 0.5601, 0.8289, 0.5908, 0.7985, 0.5695, 0.853, 0.5216, 0.7951, 0.8384, 0.8264, 0.8185, 0.8562, 0.8505, 0.8475, 0.8887, 0.8706, 0.5896, 0.8544, 0.6048, 0.8289, 0.5908, 0.8601, 0.5601, 0.8264, 0.8185, 0.8525, 0.8057, 0.8681, 0.8215, 0.8562, 0.8505, 0.8544, 0.6048, 0.8541, 0.6255, 0.8282, 0.6334, 0.8289, 0.5908, 0.8276, 0.776, 0.8532, 0.785, 0.8525, 0.8057, 0.8264, 0.8185, 0.8289, 0.5908, 0.8282, 0.6334, 0.791, 0.6454, 0.7985, 0.5695, 0.791, 0.7622, 0.8276, 0.776, 0.8264, 0.8185, 0.7951, 0.8384, 0.8282, 0.6334, 0.8552, 0.6685, 0.8424, 0.7025, 0.791, 0.6454, 0.8448, 0.7075, 0.8561, 0.742, 0.8276, 0.776, 0.791, 0.7622, 0.8541, 0.6255, 0.8675, 0.6423, 0.8552, 0.6685, 0.8282, 0.6334, 0.8561, 0.742, 0.8673, 0.7688, 0.8532, 0.785, 0.8276, 0.776, 0.8675, 0.6423, 0.8905, 0.6419, 0.9004, 0.667, 0.8552, 0.6685, 0.9012, 0.7456, 0.8902, 0.7702, 0.8673, 0.7688, 0.8561, 0.742, 0.8552, 0.6685, 0.9004, 0.667, 0.9189, 0.6997, 0.8424, 0.7025, 0.9212, 0.7137, 0.9012, 0.7456, 0.8561, 0.742, 0.8448, 0.7075, 0.9004, 0.667, 0.9319, 0.6368, 0.9684, 0.6453, 0.9189, 0.6997, 0.9682, 0.7702, 0.9314, 0.7771, 0.9012, 0.7456, 0.9212, 0.7137, 0.8905, 0.6419, 0.9059, 0.6279, 0.9319, 0.6368, 0.9004, 0.667, 0.9314, 0.7771, 0.905, 0.7849, 0.8902, 0.7702, 0.9012, 0.7456, 0.9059, 0.6279, 0.9062, 0.6057, 0.9337, 0.593, 0.9319, 0.6368, 0.9312, 0.8209, 0.9044, 0.807, 0.905, 0.7849, 0.9314, 0.7771, 0.9319, 0.6368, 0.9337, 0.593, 0.9684, 0.5738, 0.9684, 0.6453, 0.965, 0.8417, 0.9312, 0.8209, 0.9314, 0.7771, 0.9682, 0.7702, 0.9337, 0.593, 0.9046, 0.5594, 0.9202, 0.5245, 0.9684, 0.5738, 0.9147, 0.8887, 0.9006, 0.8532, 0.9312, 0.8209, 0.965, 0.8417, 0.9062, 0.6057, 0.891, 0.5901, 0.9046, 0.5594, 0.9337, 0.593, 0.9006, 0.8532, 0.8884, 0.822, 0.9044, 0.807, 0.9312, 0.8209, 0.891, 0.5901, 0.9062, 0.6057, 0.9024, 0.6079, 0.8896, 0.5933, 0.9006, 0.8047, 0.9044, 0.807, 0.8884, 0.822, 0.8872, 0.8187, 0.9062, 0.6057, 0.9059, 0.6279, 0.8998, 0.6263, 0.9024, 0.6079, 0.8988, 0.7862, 0.905, 0.7849, 0.9044, 0.807, 0.9006, 0.8047, 0.9059, 0.6279, 0.8905, 0.6419, 0.8878, 0.6365, 0.8998, 0.6263, 0.8874, 0.7754, 0.8902, 0.7702, 0.905, 0.7849, 0.8988, 0.7862, 0.8905, 0.6419, 0.8675, 0.6423, 0.8709, 0.6352, 0.8878, 0.6365, 0.8704, 0.776, 0.8673, 0.7688, 0.8902, 0.7702, 0.8874, 0.7754, 0.8675, 0.6423, 0.8541, 0.6255, 0.8599, 0.6239, 0.8709, 0.6352, 0.8589, 0.7868, 0.8532, 0.785, 0.8673, 0.7688, 0.8704, 0.776, 0.8541, 0.6255, 0.8544, 0.6048, 0.8597, 0.6082, 0.8599, 0.6239, 0.8579, 0.8025, 0.8525, 0.8057, 0.8532, 0.785, 0.8589, 0.7868, 0.8544, 0.6048, 0.8706, 0.5896, 0.8717, 0.594, 0.8597, 0.6082, 0.8693, 0.8172, 0.8681, 0.8215, 0.8525, 0.8057, 0.8579, 0.8025, 0.8706, 0.5896, 0.891, 0.5901, 0.8896, 0.5933, 0.8717, 0.594, 0.8872, 0.8187, 0.8884, 0.822, 0.8681, 0.8215, 0.8693, 0.8172, 0.8794, 0.6165, 0.8717, 0.594, 0.8896, 0.5933, 0.8872, 0.8187, 0.8693, 0.8172, 0.878, 0.7951, 0.8597, 0.6082, 0.8717, 0.594, 0.8794, 0.6165, 0.878, 0.7951, 0.8693, 0.8172, 0.8579, 0.8025, 0.8794, 0.6165, 0.8599, 0.6239, 0.8597, 0.6082, 0.8579, 0.8025, 0.8589, 0.7868, 0.878, 0.7951, 0.8794, 0.6165, 0.8709, 0.6352, 0.8599, 0.6239, 0.8589, 0.7868, 0.8704, 0.776, 0.878, 0.7951, 0.8794, 0.6165, 0.8878, 0.6365, 0.8709, 0.6352, 0.8704, 0.776, 0.8874, 0.7754, 0.878, 0.7951, 0.8794, 0.6165, 0.8998, 0.6263, 0.8878, 0.6365, 0.8874, 0.7754, 0.8988, 0.7862, 0.878, 0.7951, 0.8794, 0.6165, 0.9024, 0.6079, 0.8998, 0.6263, 0.8988, 0.7862, 0.9006, 0.8047, 0.878, 0.7951, 0.8794, 0.6165, 0.8896, 0.5933, 0.9024, 0.6079, 0.9006, 0.8047, 0.8872, 0.8187, 0.878, 0.7951, 0.5403, 0.05381, 0.5364, 0.06207, 0.5189, 0.05968, 0.5189, 0.05029, 0.5189, 0.05968, 0.5015, 0.06204, 0.4976, 0.05377, 0.5189, 0.05029, 0.5519, 0.05834, 0.5428, 0.06409, 0.5364, 0.06207, 0.5403, 0.05381, 0.5015, 0.06204, 0.4951, 0.06405, 0.486, 0.05827, 0.4976, 0.05377, 0.5551, 0.0619, 0.5463, 0.07267, 0.5428, 0.06409, 0.5519, 0.05834, 0.4951, 0.06405, 0.4916, 0.07262, 0.4828, 0.06183, 0.486, 0.05827, 0.5638, 0.07659, 0.5483, 0.08489, 0.5463, 0.07267, 0.5551, 0.0619, 0.4916, 0.07262, 0.4895, 0.08486, 0.474, 0.07651, 0.4828, 0.06183, 0.5831, 0.1085, 0.5556, 0.1217, 0.5483, 0.08489, 0.5638, 0.07659, 0.4895, 0.08486, 0.4822, 0.1218, 0.4545, 0.1085, 0.474, 0.07651, 0.6055, 0.1651, 0.6474, 0.2005, 0.6215, 0.2278, 0.5531, 0.2096, 0.4165, 0.2295, 0.3897, 0.2019, 0.432, 0.1656, 0.4853, 0.2101, 0.6474, 0.2005, 0.6764, 0.2332, 0.6648, 0.2532, 0.6215, 0.2278, 0.3727, 0.2564, 0.3603, 0.2359, 0.3897, 0.2019, 0.4165, 0.2295, 0.6764, 0.2332, 0.7153, 0.2654, 0.6839, 0.28, 0.6648, 0.2532, 0.3537, 0.2846, 0.3205, 0.2703, 0.3603, 0.2359, 0.3727, 0.2564, 0.7153, 0.2654, 0.7073, 0.3101, 0.6875, 0.3115, 0.6839, 0.28, 0.3512, 0.3174, 0.3307, 0.3169, 0.3205, 0.2703, 0.3537, 0.2846, 0.7073, 0.3101, 0.6974, 0.3327, 0.6768, 0.3239, 0.6875, 0.3115, 0.3627, 0.3297, 0.342, 0.3397, 0.3307, 0.3169, 0.3512, 0.3174, 0.6974, 0.3327, 0.6628, 0.3725, 0.6391, 0.3573, 0.6768, 0.3239, 0.4028, 0.3621, 0.3793, 0.3787, 0.342, 0.3397, 0.3627, 0.3297, 0.6628, 0.3725, 0.6268, 0.3958, 0.6183, 0.3752, 0.6391, 0.3573, 0.4246, 0.3793, 0.4169, 0.4006, 0.3793, 0.3787, 0.4028, 0.3621, 0.6268, 0.3958, 0.6048, 0.3978, 0.6008, 0.3779, 0.6183, 0.3752, 0.4424, 0.3812, 0.4393, 0.4015, 0.4169, 0.4006, 0.4246, 0.3793, 0.6048, 0.3978, 0.5531, 0.3905, 0.5597, 0.357, 0.6008, 0.3779, 0.4829, 0.3585, 0.4909, 0.3919, 0.4393, 0.4015, 0.4424, 0.3812, 0.5531, 0.3905, 0.5219, 0.386, 0.5211, 0.3439, 0.5597, 0.357, 0.5211, 0.3439, 0.5219, 0.386, 0.4909, 0.3919, 0.4829, 0.3585, 0.5773, 0.3402, 0.5998, 0.3448, 0.6008, 0.3779, 0.5597, 0.357, 0.4424, 0.3812, 0.442, 0.3478, 0.4646, 0.3422, 0.4829, 0.3585, 0.5998, 0.3448, 0.6155, 0.342, 0.6183, 0.3752, 0.6008, 0.3779, 0.4246, 0.3793, 0.426, 0.3456, 0.442, 0.3478, 0.4424, 0.3812, 0.6345, 0.3323, 0.6391, 0.3573, 0.6183, 0.3752, 0.6155, 0.342, 0.4246, 0.3793, 0.4028, 0.3621, 0.4064, 0.3365, 0.426, 0.3456, 0.6624, 0.3128, 0.6768, 0.3239, 0.6391, 0.3573, 0.6345, 0.3323, 0.4028, 0.3621, 0.3627, 0.3297, 0.3771, 0.3177, 0.4064, 0.3365, 0.6684, 0.298, 0.6875, 0.3115, 0.6768, 0.3239, 0.6624, 0.3128, 0.3627, 0.3297, 0.3512, 0.3174, 0.3703, 0.3026, 0.3771, 0.3177, 0.6641, 0.2779, 0.6839, 0.28, 0.6875, 0.3115, 0.6684, 0.298, 0.3512, 0.3174, 0.3537, 0.2846, 0.3741, 0.2818, 0.3703, 0.3026, 0.6392, 0.253, 0.6648, 0.2532, 0.6839, 0.28, 0.6641, 0.2779, 0.3537, 0.2846, 0.3727, 0.2564, 0.3989, 0.2556, 0.3741, 0.2818, 0.614, 0.2427, 0.6215, 0.2278, 0.6648, 0.2532, 0.6392, 0.253, 0.3727, 0.2564, 0.4165, 0.2295, 0.4245, 0.2445, 0.3989, 0.2556, 0.5729, 0.2586, 0.5531, 0.2096, 0.6215, 0.2278, 0.614, 0.2427, 0.4165, 0.2295, 0.4853, 0.2101, 0.4664, 0.2597, 0.4245, 0.2445, 0.5729, 0.2586, 0.5639, 0.272, 0.5198, 0.2489, 0.5531, 0.2096, 0.5198, 0.2489, 0.4759, 0.2731, 0.4664, 0.2597, 0.4853, 0.2101, 0.5773, 0.3402, 0.5597, 0.357, 0.5211, 0.3439, 0.5585, 0.3166, 0.5211, 0.3439, 0.4829, 0.3585, 0.4646, 0.3422, 0.4826, 0.3178, 0.5585, 0.3166, 0.5211, 0.3439, 0.5203, 0.2948, 0.5569, 0.2912, 0.5203, 0.2948, 0.5211, 0.3439, 0.4826, 0.3178, 0.4834, 0.2922, 0.5198, 0.2489, 0.5639, 0.272, 0.5569, 0.2912, 0.5203, 0.2948, 0.4834, 0.2922, 0.4759, 0.2731, 0.5198, 0.2489, 0.5203, 0.2948, 0.5255, 0.06897, 0.5189, 0.0679, 0.5189, 0.05968, 0.5364, 0.06207, 0.5189, 0.05968, 0.5189, 0.0679, 0.5124, 0.06896, 0.5015, 0.06204, 0.5312, 0.07383, 0.5255, 0.06897, 0.5364, 0.06207, 0.5428, 0.06409, 0.5015, 0.06204, 0.5124, 0.06896, 0.5066, 0.07381, 0.4951, 0.06405, 0.531, 0.08743, 0.5312, 0.07383, 0.5428, 0.06409, 0.5463, 0.07267, 0.4951, 0.06405, 0.5066, 0.07381, 0.5068, 0.08742, 0.4916, 0.07262, 0.5556, 0.1217, 0.532, 0.1277, 0.5327, 0.09092, 0.5483, 0.08489, 0.5052, 0.09091, 0.5058, 0.1277, 0.4822, 0.1218, 0.4895, 0.08486, 0.531, 0.08743, 0.5463, 0.07267, 0.5483, 0.08489, 0.5327, 0.09092, 0.4895, 0.08486, 0.4916, 0.07262, 0.5068, 0.08742, 0.5052, 0.09091, 0.5381, 0.1584, 0.519, 0.1517, 0.5189, 0.1284, 0.532, 0.1277, 0.5189, 0.1284, 0.519, 0.1517, 0.4999, 0.1584, 0.5058, 0.1277, 0.5327, 0.09092, 0.532, 0.1277, 0.5189, 0.1284, 0.5189, 0.09395, 0.5189, 0.1284, 0.5058, 0.1277, 0.5052, 0.09091, 0.5189, 0.09395, 0.5189, 0.08518, 0.531, 0.08743, 0.5327, 0.09092, 0.5189, 0.09395, 0.5052, 0.09091, 0.5068, 0.08742, 0.5189, 0.08518, 0.5189, 0.09395, 0.5484, 0.1736, 0.538, 0.176, 0.5352, 0.1668, 0.5381, 0.1584, 0.5028, 0.1669, 0.5001, 0.176, 0.4897, 0.1737, 0.4999, 0.1584, 0.5443, 0.1934, 0.5372, 0.1876, 0.538, 0.176, 0.5484, 0.1736, 0.5001, 0.176, 0.5009, 0.1876, 0.494, 0.1934, 0.4897, 0.1737, 0.5198, 0.2008, 0.5288, 0.1918, 0.5372, 0.1876, 0.5443, 0.1934, 0.5009, 0.1876, 0.5092, 0.1916, 0.5198, 0.2008, 0.494, 0.1934, 0.5176, 0.1906, 0.5191, 0.1854, 0.5288, 0.1918, 0.5198, 0.2008, 0.5092, 0.1916, 0.5191, 0.1854, 0.5176, 0.1906, 0.5198, 0.2008, 0.519, 0.1517, 0.5381, 0.1584, 0.5352, 0.1668, 0.519, 0.159, 0.5028, 0.1669, 0.4999, 0.1584, 0.519, 0.1517, 0.519, 0.159, 0.519, 0.159, 0.5352, 0.1668, 0.5311, 0.1716, 0.519, 0.1656, 0.5069, 0.1717, 0.5028, 0.1669, 0.519, 0.159, 0.519, 0.1656, 0.5191, 0.1854, 0.5191, 0.1795, 0.5282, 0.1863, 0.5288, 0.1918, 0.5098, 0.1863, 0.5191, 0.1795, 0.5191, 0.1854, 0.5092, 0.1916, 0.5288, 0.1918, 0.5282, 0.1863, 0.5335, 0.1842, 0.5372, 0.1876, 0.5045, 0.1842, 0.5098, 0.1863, 0.5092, 0.1916, 0.5009, 0.1876, 0.5372, 0.1876, 0.5335, 0.1842, 0.5334, 0.1767, 0.538, 0.176, 0.5046, 0.1768, 0.5045, 0.1842, 0.5009, 0.1876, 0.5001, 0.176, 0.538, 0.176, 0.5334, 0.1767, 0.5311, 0.1716, 0.5352, 0.1668, 0.5069, 0.1717, 0.5046, 0.1768, 0.5001, 0.176, 0.5028, 0.1669, 0.5191, 0.1795, 0.5334, 0.1767, 0.5335, 0.1842, 0.5282, 0.1863, 0.5045, 0.1842, 0.5046, 0.1768, 0.5191, 0.1795, 0.5098, 0.1863, 0.5191, 0.1795, 0.519, 0.1656, 0.5311, 0.1716, 0.5334, 0.1767, 0.5069, 0.1717, 0.519, 0.1656, 0.5191, 0.1795, 0.5046, 0.1768, 0.5198, 0.2008, 0.5443, 0.1934, 0.5531, 0.2096, 0.5198, 0.2489, 0.4853, 0.2101, 0.494, 0.1934, 0.5198, 0.2008, 0.5198, 0.2489, 0.5443, 0.1934, 0.5484, 0.1736, 0.5616, 0.1678, 0.5531, 0.2096, 0.4764, 0.168, 0.4897, 0.1737, 0.494, 0.1934, 0.4853, 0.2101, 0.5484, 0.1736, 0.5381, 0.1584, 0.5595, 0.1493, 0.5616, 0.1678, 0.4784, 0.1494, 0.4999, 0.1584, 0.4897, 0.1737, 0.4764, 0.168, 0.5381, 0.1584, 0.532, 0.1277, 0.5556, 0.1217, 0.5595, 0.1493, 0.4822, 0.1218, 0.5058, 0.1277, 0.4999, 0.1584, 0.4784, 0.1494, 0.5831, 0.1085, 0.5961, 0.1334, 0.5595, 0.1493, 0.5556, 0.1217, 0.4784, 0.1494, 0.4414, 0.1336, 0.4545, 0.1085, 0.4822, 0.1218, 0.5961, 0.1334, 0.6012, 0.1479, 0.5616, 0.1678, 0.5595, 0.1493, 0.4764, 0.168, 0.4363, 0.1482, 0.4414, 0.1336, 0.4784, 0.1494, 0.6055, 0.1651, 0.5531, 0.2096, 0.5616, 0.1678, 0.6012, 0.1479, 0.4764, 0.168, 0.4853, 0.2101, 0.432, 0.1656, 0.4363, 0.1482, 0.531, 0.08743, 0.5189, 0.08518, 0.5189, 0.08387, 0.5289, 0.08496, 0.5189, 0.08387, 0.5189, 0.08518, 0.5068, 0.08742, 0.5089, 0.08495, 0.5312, 0.07383, 0.531, 0.08743, 0.5289, 0.08496, 0.529, 0.07543, 0.5089, 0.08495, 0.5068, 0.08742, 0.5066, 0.07381, 0.5088, 0.07542, 0.5255, 0.06897, 0.5312, 0.07383, 0.529, 0.07543, 0.5238, 0.07051, 0.5088, 0.07542, 0.5066, 0.07381, 0.5124, 0.06896, 0.5141, 0.0705, 0.5189, 0.0679, 0.5255, 0.06897, 0.5238, 0.07051, 0.5189, 0.06947, 0.5141, 0.0705, 0.5124, 0.06896, 0.5189, 0.0679, 0.5189, 0.06947, 0.5189, 0.06947, 0.5238, 0.07051, 0.5216, 0.07497, 0.5189, 0.07426, 0.5163, 0.07497, 0.5141, 0.0705, 0.5189, 0.06947, 0.5189, 0.07426, 0.5238, 0.07051, 0.529, 0.07543, 0.5242, 0.07669, 0.5216, 0.07497, 0.5136, 0.07668, 0.5088, 0.07542, 0.5141, 0.0705, 0.5163, 0.07497, 0.529, 0.07543, 0.5289, 0.08496, 0.5246, 0.07989, 0.5242, 0.07669, 0.5133, 0.07988, 0.5089, 0.08495, 0.5088, 0.07542, 0.5136, 0.07668, 0.5289, 0.08496, 0.5189, 0.08387, 0.5189, 0.07933, 0.5246, 0.07989, 0.5189, 0.07933, 0.5189, 0.08387, 0.5089, 0.08495, 0.5133, 0.07988, 0.5189, 0.07933, 0.5189, 0.07426, 0.5216, 0.07497, 0.5246, 0.07989, 0.5163, 0.07497, 0.5189, 0.07426, 0.5189, 0.07933, 0.5133, 0.07988, 0.5246, 0.07989, 0.5216, 0.07497, 0.5242, 0.07669, 0.5136, 0.07668, 0.5163, 0.07497, 0.5133, 0.07988, 0.5569, 0.2912, 0.5639, 0.272, 0.5718, 0.2773, 0.5684, 0.2929, 0.4681, 0.2786, 0.4759, 0.2731, 0.4834, 0.2922, 0.472, 0.2943, 0.5585, 0.3166, 0.5569, 0.2912, 0.5684, 0.2929, 0.5731, 0.3114, 0.472, 0.2943, 0.4834, 0.2922, 0.4826, 0.3178, 0.4678, 0.3131, 0.5773, 0.3402, 0.5585, 0.3166, 0.5731, 0.3114, 0.5849, 0.3277, 0.4678, 0.3131, 0.4826, 0.3178, 0.4646, 0.3422, 0.4565, 0.33, 0.5639, 0.272, 0.5729, 0.2586, 0.5807, 0.2666, 0.5718, 0.2773, 0.4587, 0.268, 0.4664, 0.2597, 0.4759, 0.2731, 0.4681, 0.2786, 0.5729, 0.2586, 0.614, 0.2427, 0.6117, 0.2557, 0.5807, 0.2666, 0.4271, 0.2577, 0.4245, 0.2445, 0.4664, 0.2597, 0.4587, 0.268, 0.614, 0.2427, 0.6392, 0.253, 0.6325, 0.2629, 0.6117, 0.2557, 0.4061, 0.2655, 0.3989, 0.2556, 0.4245, 0.2445, 0.4271, 0.2577, 0.6392, 0.253, 0.6641, 0.2779, 0.6537, 0.28, 0.6325, 0.2629, 0.3849, 0.2836, 0.3741, 0.2818, 0.3989, 0.2556, 0.4061, 0.2655, 0.6641, 0.2779, 0.6684, 0.298, 0.6561, 0.2976, 0.6537, 0.28, 0.383, 0.3019, 0.3703, 0.3026, 0.3741, 0.2818, 0.3849, 0.2836, 0.6684, 0.298, 0.6624, 0.3128, 0.6528, 0.3102, 0.6561, 0.2976, 0.3869, 0.3146, 0.3771, 0.3177, 0.3703, 0.3026, 0.383, 0.3019, 0.6624, 0.3128, 0.6345, 0.3323, 0.629, 0.3239, 0.6528, 0.3102, 0.4116, 0.3277, 0.4064, 0.3365, 0.3771, 0.3177, 0.3869, 0.3146, 0.6345, 0.3323, 0.6155, 0.342, 0.6144, 0.332, 0.629, 0.3239, 0.4267, 0.3354, 0.426, 0.3456, 0.4064, 0.3365, 0.4116, 0.3277, 0.6155, 0.342, 0.5998, 0.3448, 0.601, 0.3336, 0.6144, 0.332, 0.4403, 0.3365, 0.442, 0.3478, 0.426, 0.3456, 0.4267, 0.3354, 0.5998, 0.3448, 0.5773, 0.3402, 0.5849, 0.3277, 0.601, 0.3336, 0.4565, 0.33, 0.4646, 0.3422, 0.442, 0.3478, 0.4403, 0.3365, 0.601, 0.3336, 0.5849, 0.3277, 0.5906, 0.3215, 0.6018, 0.3285, 0.4504, 0.3239, 0.4565, 0.33, 0.4403, 0.3365, 0.4394, 0.3313, 0.6144, 0.332, 0.601, 0.3336, 0.6018, 0.3285, 0.6133, 0.3271, 0.4394, 0.3313, 0.4403, 0.3365, 0.4267, 0.3354, 0.4276, 0.3304, 0.629, 0.3239, 0.6144, 0.332, 0.6133, 0.3271, 0.6269, 0.3205, 0.4276, 0.3304, 0.4267, 0.3354, 0.4116, 0.3277, 0.4136, 0.3242, 0.6528, 0.3102, 0.629, 0.3239, 0.6269, 0.3205, 0.6462, 0.3064, 0.4136, 0.3242, 0.4116, 0.3277, 0.3869, 0.3146, 0.3934, 0.3105, 0.6561, 0.2976, 0.6528, 0.3102, 0.6462, 0.3064, 0.6495, 0.2962, 0.3934, 0.3105, 0.3869, 0.3146, 0.383, 0.3019, 0.3897, 0.3002, 0.6537, 0.28, 0.6561, 0.2976, 0.6495, 0.2962, 0.6478, 0.2835, 0.3897, 0.3002, 0.383, 0.3019, 0.3849, 0.2836, 0.391, 0.2871, 0.6325, 0.2629, 0.6537, 0.28, 0.6478, 0.2835, 0.6298, 0.2673, 0.391, 0.2871, 0.3849, 0.2836, 0.4061, 0.2655, 0.4089, 0.27, 0.6117, 0.2557, 0.6325, 0.2629, 0.6298, 0.2673, 0.6126, 0.2616, 0.4089, 0.27, 0.4061, 0.2655, 0.4271, 0.2577, 0.4263, 0.2637, 0.5807, 0.2666, 0.6117, 0.2557, 0.6126, 0.2616, 0.5852, 0.271, 0.4263, 0.2637, 0.4271, 0.2577, 0.4587, 0.268, 0.4544, 0.2726, 0.5718, 0.2773, 0.5807, 0.2666, 0.5852, 0.271, 0.5781, 0.2819, 0.4544, 0.2726, 0.4587, 0.268, 0.4681, 0.2786, 0.4618, 0.2834, 0.5849, 0.3277, 0.5731, 0.3114, 0.5795, 0.3093, 0.5906, 0.3215, 0.4612, 0.3112, 0.4678, 0.3131, 0.4565, 0.33, 0.4504, 0.3239, 0.5731, 0.3114, 0.5684, 0.2929, 0.5775, 0.2938, 0.5795, 0.3093, 0.4628, 0.2954, 0.472, 0.2943, 0.4678, 0.3131, 0.4612, 0.3112, 0.5684, 0.2929, 0.5718, 0.2773, 0.5781, 0.2819, 0.5775, 0.2938, 0.4618, 0.2834, 0.4681, 0.2786, 0.472, 0.2943, 0.4628, 0.2954, 0.5219, 0.386, 0.5531, 0.3905, 0.5532, 0.4331, 0.523, 0.4336, 0.4928, 0.4345, 0.4909, 0.3919, 0.5219, 0.386, 0.523, 0.4336, 0.5531, 0.3905, 0.6048, 0.3978, 0.6098, 0.4315, 0.5532, 0.4331, 0.4359, 0.4357, 0.4393, 0.4015, 0.4909, 0.3919, 0.4928, 0.4345, 0.6048, 0.3978, 0.6268, 0.3958, 0.6482, 0.4193, 0.6098, 0.4315, 0.3965, 0.4254, 0.4169, 0.4006, 0.4393, 0.4015, 0.4359, 0.4357, 0.6268, 0.3958, 0.6628, 0.3725, 0.6921, 0.3883, 0.6482, 0.4193, 0.3503, 0.3962, 0.3793, 0.3787, 0.4169, 0.4006, 0.3965, 0.4254, 0.6628, 0.3725, 0.6974, 0.3327, 0.7263, 0.3418, 0.6921, 0.3883, 0.3128, 0.3506, 0.342, 0.3397, 0.3793, 0.3787, 0.3503, 0.3962, 0.6974, 0.3327, 0.7073, 0.3101, 0.7359, 0.3121, 0.7263, 0.3418, 0.3011, 0.3206, 0.3307, 0.3169, 0.342, 0.3397, 0.3128, 0.3506, 0.7073, 0.3101, 0.7153, 0.2654, 0.7299, 0.2564, 0.7359, 0.3121, 0.3049, 0.2611, 0.3205, 0.2703, 0.3307, 0.3169, 0.3011, 0.3206, 0.7153, 0.2654, 0.6764, 0.2332, 0.6982, 0.2169, 0.7299, 0.2564, 0.3374, 0.2192, 0.3603, 0.2359, 0.3205, 0.2703, 0.3049, 0.2611, 0.6764, 0.2332, 0.6474, 0.2005, 0.6631, 0.1907, 0.6982, 0.2169, 0.3735, 0.1919, 0.3897, 0.2019, 0.3603, 0.2359, 0.3374, 0.2192, 0.6269, 0.01561, 0.6494, 0.02238, 0.6605, 0.07608, 0.6214, 0.04809, 0.3768, 0.0753, 0.3888, 0.02159, 0.4113, 0.01513, 0.4164, 0.04763, 0.5675, 0.000144, 0.6269, 0.01561, 0.6214, 0.04809, 0.5772, 0.0328, 0.4164, 0.04763, 0.4113, 0.01513, 0.4706, 0.000144, 0.4608, 0.03266, 0.5189, 0.02489, 0.5675, 0.000144, 0.5772, 0.0328, 0.5474, 0.04172, 0.4608, 0.03266, 0.4706, 0.000144, 0.5189, 0.02489, 0.4905, 0.04167, 0.5403, 0.05381, 0.5189, 0.05029, 0.5189, 0.02489, 0.5474, 0.04172, 0.5189, 0.02489, 0.5189, 0.05029, 0.4976, 0.05377, 0.4905, 0.04167, 0.5519, 0.05834, 0.5403, 0.05381, 0.5474, 0.04172, 0.5581, 0.05387, 0.4905, 0.04167, 0.4976, 0.05377, 0.486, 0.05827, 0.4798, 0.05378, 0.5551, 0.0619, 0.5519, 0.05834, 0.5581, 0.05387, 0.577, 0.058, 0.4798, 0.05378, 0.486, 0.05827, 0.4828, 0.06183, 0.4609, 0.05785, 0.5638, 0.07659, 0.5551, 0.0619, 0.577, 0.058, 0.6117, 0.07827, 0.4609, 0.05785, 0.4828, 0.06183, 0.474, 0.07651, 0.4259, 0.07799, 0.577, 0.058, 0.5772, 0.0328, 0.6214, 0.04809, 0.6117, 0.07827, 0.4164, 0.04763, 0.4608, 0.03266, 0.4609, 0.05785, 0.4259, 0.07799, 0.577, 0.058, 0.5581, 0.05387, 0.5474, 0.04172, 0.5772, 0.0328, 0.4905, 0.04167, 0.4798, 0.05378, 0.4609, 0.05785, 0.4608, 0.03266, 0.6267, 0.1114, 0.6117, 0.07827, 0.6214, 0.04809, 0.6605, 0.07608, 0.4164, 0.04763, 0.4259, 0.07799, 0.4106, 0.1112, 0.3768, 0.0753, 0.5831, 0.1085, 0.5638, 0.07659, 0.6117, 0.07827, 0.6267, 0.1114, 0.4259, 0.07799, 0.474, 0.07651, 0.4545, 0.1085, 0.4106, 0.1112, 0.5961, 0.1334, 0.6295, 0.1305, 0.6235, 0.1468, 0.6012, 0.1479, 0.4137, 0.1472, 0.4076, 0.1306, 0.4414, 0.1336, 0.4363, 0.1482, 0.5831, 0.1085, 0.6267, 0.1114, 0.6295, 0.1305, 0.5961, 0.1334, 0.4076, 0.1306, 0.4106, 0.1112, 0.4545, 0.1085, 0.4414, 0.1336, 0.6055, 0.1651, 0.6012, 0.1479, 0.6235, 0.1468, 0.6193, 0.1598, 0.4137, 0.1472, 0.4363, 0.1482, 0.432, 0.1656, 0.418, 0.1604, 0.6055, 0.1651, 0.6193, 0.1598, 0.6631, 0.1907, 0.6474, 0.2005, 0.3735, 0.1919, 0.418, 0.1604, 0.432, 0.1656, 0.3897, 0.2019, 0.9459, 0.07957, 0.8862, 0.1218, 0.8491, 0.09973, 0.8918, 0.03692, 0.1831, 0.09213, 0.1413, 0.1125, 0.07896, 0.06072, 0.1423, 0.02147, 0.8918, 0.03692, 0.8491, 0.09973, 0.7885, 0.08083, 0.8056, 0.01079, 0.2464, 0.07651, 0.1831, 0.09213, 0.1423, 0.02147, 0.2326, 0.003484, 0.8056, 0.01079, 0.7885, 0.08083, 0.687, 0.0772, 0.6724, 0.0222, 0.3499, 0.07596, 0.2464, 0.07651, 0.2326, 0.003484, 0.366, 0.02099, 0.6724, 0.0222, 0.687, 0.0772, 0.6605, 0.07608, 0.6494, 0.02238, 0.3768, 0.0753, 0.3499, 0.07596, 0.366, 0.02099, 0.3888, 0.02159, 0.6267, 0.1114, 0.6605, 0.07608, 0.687, 0.0772, 0.6295, 0.1305, 0.3499, 0.07596, 0.3768, 0.0753, 0.4106, 0.1112, 0.4076, 0.1306, 0.7299, 0.2564, 0.6982, 0.2169, 0.7602, 0.1932, 0.789, 0.2333, 0.2716, 0.1939, 0.3374, 0.2192, 0.3049, 0.2611, 0.2413, 0.237, 0.9945, 0.1677, 0.9091, 0.1833, 0.8862, 0.1218, 0.9459, 0.07957, 0.1413, 0.1125, 0.1079, 0.1791, 0.01183, 0.1554, 0.07896, 0.06072, 0.9117, 0.4024, 0.8629, 0.3386, 0.8941, 0.3019, 0.9629, 0.3448, 0.1238, 0.3155, 0.1606, 0.3568, 0.1064, 0.4327, 0.04397, 0.367, 0.9629, 0.3448, 0.8941, 0.3019, 0.9154, 0.2598, 0.9999, 0.2546, 0.09896, 0.267, 0.1238, 0.3155, 0.04397, 0.367, 0.000144, 0.2591, 0.9999, 0.2546, 0.9154, 0.2598, 0.9091, 0.1833, 0.9945, 0.1677, 0.1079, 0.1791, 0.09896, 0.267, 0.000144, 0.2591, 0.01183, 0.1554, 0.7495, 0.3347, 0.7359, 0.3121, 0.7663, 0.3008, 0.7892, 0.3137, 0.2674, 0.3101, 0.3011, 0.3206, 0.2882, 0.3465, 0.243, 0.3256, 0.7892, 0.3137, 0.7663, 0.3008, 0.8153, 0.2764, 0.8462, 0.2934, 0.2131, 0.2852, 0.2674, 0.3101, 0.243, 0.3256, 0.1785, 0.305, 0.8462, 0.2934, 0.8153, 0.2764, 0.845, 0.2564, 0.8735, 0.2659, 0.1797, 0.2633, 0.2131, 0.2852, 0.1785, 0.305, 0.1471, 0.2743, 0.8735, 0.2659, 0.845, 0.2564, 0.8591, 0.2282, 0.887, 0.2338, 0.1628, 0.2317, 0.1797, 0.2633, 0.1471, 0.2743, 0.1315, 0.2376, 0.8424, 0.1952, 0.875, 0.1847, 0.887, 0.2338, 0.8591, 0.2282, 0.1315, 0.2376, 0.1452, 0.1827, 0.1768, 0.1962, 0.1628, 0.2317, 0.9091, 0.1833, 0.9154, 0.2598, 0.887, 0.2338, 0.875, 0.1847, 0.1315, 0.2376, 0.09896, 0.267, 0.1079, 0.1791, 0.1452, 0.1827, 0.9154, 0.2598, 0.8941, 0.3019, 0.8735, 0.2659, 0.887, 0.2338, 0.1471, 0.2743, 0.1238, 0.3155, 0.09896, 0.267, 0.1315, 0.2376, 0.8941, 0.3019, 0.8629, 0.3386, 0.8462, 0.2934, 0.8735, 0.2659, 0.1785, 0.305, 0.1606, 0.3568, 0.1238, 0.3155, 0.1471, 0.2743, 0.8629, 0.3386, 0.7943, 0.3641, 0.7892, 0.3137, 0.8462, 0.2934, 0.243, 0.3256, 0.2398, 0.3826, 0.1606, 0.3568, 0.1785, 0.305, 0.7702, 0.3795, 0.7495, 0.3347, 0.7892, 0.3137, 0.7943, 0.3641, 0.243, 0.3256, 0.2882, 0.3465, 0.2681, 0.3987, 0.2398, 0.3826, 0.8455, 0.45, 0.7943, 0.3641, 0.8629, 0.3386, 0.9117, 0.4024, 0.1606, 0.3568, 0.2398, 0.3826, 0.1853, 0.4841, 0.1064, 0.4327, 0.8159, 0.4454, 0.7706, 0.4443, 0.7557, 0.4186, 0.7702, 0.3795, 0.287, 0.4429, 0.2714, 0.4733, 0.2193, 0.4772, 0.2681, 0.3987, 0.8159, 0.4454, 0.7702, 0.3795, 0.7943, 0.3641, 0.8455, 0.45, 0.2398, 0.3826, 0.2681, 0.3987, 0.2193, 0.4772, 0.1853, 0.4841, 0.8198, 0.4681, 0.8159, 0.4454, 0.8455, 0.45, 0.1853, 0.4841, 0.2193, 0.4772, 0.2159, 0.5036, 0.7359, 0.3121, 0.7299, 0.2564, 0.789, 0.2333, 0.7663, 0.3008, 0.2413, 0.237, 0.3049, 0.2611, 0.3011, 0.3206, 0.2674, 0.3101, 0.789, 0.2333, 0.8096, 0.2339, 0.8153, 0.2764, 0.7663, 0.3008, 0.2131, 0.2852, 0.2192, 0.2374, 0.2413, 0.237, 0.2674, 0.3101, 0.8096, 0.2339, 0.8293, 0.2196, 0.845, 0.2564, 0.8153, 0.2764, 0.1797, 0.2633, 0.1991, 0.2225, 0.2192, 0.2374, 0.2131, 0.2852, 0.8424, 0.1952, 0.8591, 0.2282, 0.845, 0.2564, 0.8293, 0.2196, 0.1797, 0.2633, 0.1628, 0.2317, 0.1768, 0.1962, 0.1991, 0.2225, 0.687, 0.0772, 0.7885, 0.08083, 0.7865, 0.1176, 0.7155, 0.1397, 0.2467, 0.1148, 0.2464, 0.07651, 0.3499, 0.07596, 0.3195, 0.1394, 0.7602, 0.1932, 0.7155, 0.1397, 0.7865, 0.1176, 0.7855, 0.1523, 0.2467, 0.1148, 0.3195, 0.1394, 0.2716, 0.1939, 0.246, 0.151, 0.6982, 0.2169, 0.6631, 0.1907, 0.7155, 0.1397, 0.7602, 0.1932, 0.3195, 0.1394, 0.3735, 0.1919, 0.3374, 0.2192, 0.2716, 0.1939, 0.6631, 0.1907, 0.6235, 0.1468, 0.6295, 0.1305, 0.7155, 0.1397, 0.4076, 0.1306, 0.4137, 0.1472, 0.3735, 0.1919, 0.3195, 0.1394, 0.6295, 0.1305, 0.687, 0.0772, 0.7155, 0.1397, 0.3195, 0.1394, 0.3499, 0.07596, 0.4076, 0.1306, 0.6631, 0.1907, 0.6193, 0.1598, 0.6235, 0.1468, 0.4137, 0.1472, 0.418, 0.1604, 0.3735, 0.1919, 0.8424, 0.1952, 0.8374, 0.1564, 0.8582, 0.1378, 0.875, 0.1847, 0.1717, 0.1323, 0.1966, 0.1552, 0.1768, 0.1962, 0.1452, 0.1827, 0.9091, 0.1833, 0.875, 0.1847, 0.8582, 0.1378, 0.8862, 0.1218, 0.1717, 0.1323, 0.1452, 0.1827, 0.1079, 0.1791, 0.1413, 0.1125, 0.7855, 0.1523, 0.7865, 0.1176, 0.8582, 0.1378, 0.8374, 0.1564, 0.1717, 0.1323, 0.2467, 0.1148, 0.246, 0.151, 0.1966, 0.1552, 0.7885, 0.08083, 0.8491, 0.09973, 0.8582, 0.1378, 0.7865, 0.1176, 0.1717, 0.1323, 0.1831, 0.09213, 0.2464, 0.07651, 0.2467, 0.1148, 0.8862, 0.1218, 0.8582, 0.1378, 0.8491, 0.09973, 0.1831, 0.09213, 0.1717, 0.1323, 0.1413, 0.1125, 0.5062, 0.9049, 0.4324, 0.8949, 0.4388, 0.8702, 0.4911, 0.8817, 0.3159, 0.8682, 0.3216, 0.8932, 0.2472, 0.9012, 0.263, 0.8783, 0.5062, 0.9049, 0.4911, 0.8817, 0.5728, 0.8605, 0.6048, 0.8799, 0.1815, 0.8547, 0.263, 0.8783, 0.2472, 0.9012, 0.1487, 0.8733, 0.6048, 0.8799, 0.5728, 0.8605, 0.5864, 0.794, 0.62, 0.7916, 0.1697, 0.7875, 0.1815, 0.8547, 0.1487, 0.8733, 0.1361, 0.7841, 0.62, 0.7916, 0.5864, 0.794, 0.549, 0.7464, 0.5638, 0.7392, 0.2087, 0.7409, 0.1697, 0.7875, 0.1361, 0.7841, 0.1941, 0.7332, 0.5638, 0.7392, 0.549, 0.7464, 0.5003, 0.7117, 0.5083, 0.6977, 0.2584, 0.7075, 0.2087, 0.7409, 0.1941, 0.7332, 0.2508, 0.6932, 0.5083, 0.6977, 0.5003, 0.7117, 0.4386, 0.6807, 0.4348, 0.6589, 0.321, 0.678, 0.2584, 0.7075, 0.2508, 0.6932, 0.3253, 0.6562, 0.5003, 0.7117, 0.5057, 0.7309, 0.453, 0.7, 0.4386, 0.6807, 0.3061, 0.697, 0.2525, 0.7266, 0.2584, 0.7075, 0.321, 0.678, 0.549, 0.7464, 0.5429, 0.7558, 0.5057, 0.7309, 0.5003, 0.7117, 0.2525, 0.7266, 0.2146, 0.7504, 0.2087, 0.7409, 0.2584, 0.7075, 0.5864, 0.794, 0.5681, 0.7874, 0.5429, 0.7558, 0.549, 0.7464, 0.2146, 0.7504, 0.1883, 0.7814, 0.1697, 0.7875, 0.2087, 0.7409, 0.5728, 0.8605, 0.5555, 0.8264, 0.5681, 0.7874, 0.5864, 0.794, 0.1883, 0.7814, 0.1998, 0.8209, 0.1815, 0.8547, 0.1697, 0.7875, 0.4911, 0.8817, 0.5012, 0.8444, 0.5555, 0.8264, 0.5728, 0.8605, 0.1998, 0.8209, 0.2538, 0.8405, 0.263, 0.8783, 0.1815, 0.8547, 0.4911, 0.8817, 0.4388, 0.8702, 0.4578, 0.84, 0.5012, 0.8444, 0.2976, 0.8374, 0.3159, 0.8682, 0.263, 0.8783, 0.2538, 0.8405, 0.7602, 0.1932, 0.7855, 0.1523, 0.796, 0.177, 0.7832, 0.1874, 0.2336, 0.1756, 0.246, 0.151, 0.2716, 0.1939, 0.247, 0.1871, 0.391, 0.6119, 0.4348, 0.6589, 0.4386, 0.6807, 0.3948, 0.6861, 0.321, 0.678, 0.3253, 0.6562, 0.3699, 0.6102, 0.3648, 0.6844, 0.789, 0.2333, 0.7602, 0.1932, 0.7832, 0.1874, 0.8096, 0.2339, 0.247, 0.1871, 0.2716, 0.1939, 0.2413, 0.237, 0.2192, 0.2374, 0.3917, 0.8621, 0.4016, 0.8415, 0.4388, 0.8702, 0.4324, 0.8949, 0.3159, 0.8682, 0.354, 0.8403, 0.3634, 0.8613, 0.3216, 0.8932, 0.4386, 0.6807, 0.453, 0.7, 0.435, 0.7183, 0.3948, 0.6861, 0.3237, 0.7157, 0.3061, 0.697, 0.321, 0.678, 0.3648, 0.6844, 0.4337, 0.7297, 0.3847, 0.7103, 0.3948, 0.6861, 0.435, 0.7183, 0.3648, 0.6844, 0.3744, 0.709, 0.3247, 0.7272, 0.3237, 0.7157, 0.411, 0.7477, 0.3847, 0.7103, 0.4337, 0.7297, 0.4278, 0.7428, 0.3247, 0.7272, 0.3744, 0.709, 0.347, 0.7458, 0.3303, 0.7405, 0.4181, 0.7849, 0.3847, 0.7954, 0.3847, 0.7103, 0.411, 0.7477, 0.3744, 0.709, 0.3723, 0.7945, 0.339, 0.7831, 0.347, 0.7458, 0.4016, 0.8415, 0.3847, 0.7954, 0.4181, 0.7849, 0.4313, 0.8175, 0.339, 0.7831, 0.3723, 0.7945, 0.354, 0.8403, 0.3248, 0.8155, 0.4388, 0.8702, 0.4016, 0.8415, 0.4313, 0.8175, 0.4578, 0.84, 0.3248, 0.8155, 0.354, 0.8403, 0.3159, 0.8682, 0.2976, 0.8374, 0.8096, 0.2339, 0.8163, 0.2031, 0.8251, 0.2098, 0.8293, 0.2196, 0.1998, 0.2148, 0.2098, 0.2062, 0.2192, 0.2374, 0.1991, 0.2225, 0.8096, 0.2339, 0.7832, 0.1874, 0.8022, 0.1846, 0.8163, 0.2031, 0.2265, 0.1831, 0.247, 0.1871, 0.2192, 0.2374, 0.2098, 0.2062, 0.7832, 0.1874, 0.796, 0.177, 0.8022, 0.1846, 0.2265, 0.1831, 0.2336, 0.1756, 0.247, 0.1871, 0.4578, 0.84, 0.4313, 0.8175, 0.4485, 0.8046, 0.4734, 0.8247, 0.3079, 0.802, 0.3248, 0.8155, 0.2976, 0.8374, 0.2824, 0.8215, 0.4313, 0.8175, 0.4181, 0.7849, 0.4359, 0.7796, 0.4485, 0.8046, 0.3212, 0.7772, 0.339, 0.7831, 0.3248, 0.8155, 0.3079, 0.802, 0.4181, 0.7849, 0.411, 0.7477, 0.4237, 0.7542, 0.4359, 0.7796, 0.3341, 0.752, 0.347, 0.7458, 0.339, 0.7831, 0.3212, 0.7772, 0.411, 0.7477, 0.4278, 0.7428, 0.4379, 0.7498, 0.4237, 0.7542, 0.3199, 0.7473, 0.3303, 0.7405, 0.347, 0.7458, 0.3341, 0.752, 0.4278, 0.7428, 0.4337, 0.7297, 0.4454, 0.732, 0.4379, 0.7498, 0.3129, 0.7292, 0.3247, 0.7272, 0.3303, 0.7405, 0.3199, 0.7473, 0.4337, 0.7297, 0.435, 0.7183, 0.441, 0.7244, 0.4454, 0.732, 0.3175, 0.7217, 0.3237, 0.7157, 0.3247, 0.7272, 0.3129, 0.7292, 0.435, 0.7183, 0.453, 0.7, 0.4553, 0.7137, 0.441, 0.7244, 0.3035, 0.7107, 0.3061, 0.697, 0.3237, 0.7157, 0.3175, 0.7217, 0.5012, 0.8444, 0.4578, 0.84, 0.4734, 0.8247, 0.5125, 0.8288, 0.2824, 0.8215, 0.2976, 0.8374, 0.2538, 0.8405, 0.243, 0.8246, 0.5555, 0.8264, 0.5012, 0.8444, 0.5125, 0.8288, 0.5509, 0.8118, 0.243, 0.8246, 0.2538, 0.8405, 0.1998, 0.8209, 0.2048, 0.8064, 0.5681, 0.7874, 0.5555, 0.8264, 0.5509, 0.8118, 0.5521, 0.7877, 0.2048, 0.8064, 0.1998, 0.8209, 0.1883, 0.7814, 0.2043, 0.7822, 0.5429, 0.7558, 0.5681, 0.7874, 0.5521, 0.7877, 0.5394, 0.7645, 0.2043, 0.7822, 0.1883, 0.7814, 0.2146, 0.7504, 0.2178, 0.7593, 0.5057, 0.7309, 0.5429, 0.7558, 0.5394, 0.7645, 0.5084, 0.7431, 0.2178, 0.7593, 0.2146, 0.7504, 0.2525, 0.7266, 0.2494, 0.7387, 0.453, 0.7, 0.5057, 0.7309, 0.5084, 0.7431, 0.4553, 0.7137, 0.2494, 0.7387, 0.2525, 0.7266, 0.3061, 0.697, 0.3035, 0.7107, 0.4379, 0.7498, 0.4454, 0.732, 0.4708, 0.7484, 0.4548, 0.7617, 0.287, 0.745, 0.3129, 0.7292, 0.3199, 0.7473, 0.3027, 0.7587, 0.4548, 0.7617, 0.4708, 0.7484, 0.4889, 0.7705, 0.4754, 0.7839, 0.2683, 0.7667, 0.287, 0.745, 0.3027, 0.7587, 0.2814, 0.7805, 0.4754, 0.7839, 0.4889, 0.7705, 0.5037, 0.7876, 0.4945, 0.8025, 0.253, 0.7834, 0.2683, 0.7667, 0.2814, 0.7805, 0.2618, 0.7986, 0.4945, 0.8025, 0.5037, 0.7876, 0.5186, 0.7916, 0.5168, 0.8073, 0.2379, 0.787, 0.253, 0.7834, 0.2618, 0.7986, 0.2392, 0.8029, 0.5125, 0.8288, 0.4734, 0.8247, 0.4945, 0.8025, 0.5168, 0.8073, 0.2618, 0.7986, 0.2824, 0.8215, 0.243, 0.8246, 0.2392, 0.8029, 0.4485, 0.8046, 0.4754, 0.7839, 0.4945, 0.8025, 0.4734, 0.8247, 0.2618, 0.7986, 0.2814, 0.7805, 0.3079, 0.802, 0.2824, 0.8215, 0.4485, 0.8046, 0.4359, 0.7796, 0.4548, 0.7617, 0.4754, 0.7839, 0.3027, 0.7587, 0.3212, 0.7772, 0.3079, 0.802, 0.2814, 0.7805, 0.4379, 0.7498, 0.4548, 0.7617, 0.4359, 0.7796, 0.4237, 0.7542, 0.3212, 0.7772, 0.3027, 0.7587, 0.3199, 0.7473, 0.3341, 0.752, 0.441, 0.7244, 0.4553, 0.7137, 0.4708, 0.7484, 0.4454, 0.732, 0.287, 0.745, 0.3035, 0.7107, 0.3175, 0.7217, 0.3129, 0.7292, 0.5084, 0.7431, 0.4889, 0.7705, 0.4708, 0.7484, 0.4553, 0.7137, 0.287, 0.745, 0.2683, 0.7667, 0.2494, 0.7387, 0.3035, 0.7107, 0.5394, 0.7645, 0.5037, 0.7876, 0.4889, 0.7705, 0.5084, 0.7431, 0.2683, 0.7667, 0.253, 0.7834, 0.2178, 0.7593, 0.2494, 0.7387, 0.5521, 0.7877, 0.5186, 0.7916, 0.5037, 0.7876, 0.5394, 0.7645, 0.253, 0.7834, 0.2379, 0.787, 0.2043, 0.7822, 0.2178, 0.7593, 0.5509, 0.8118, 0.5168, 0.8073, 0.5186, 0.7916, 0.5521, 0.7877, 0.2379, 0.787, 0.2392, 0.8029, 0.2048, 0.8064, 0.2043, 0.7822, 0.5125, 0.8288, 0.5168, 0.8073, 0.5509, 0.8118, 0.2048, 0.8064, 0.2392, 0.8029, 0.243, 0.8246, 0.5083, 0.6977, 0.4348, 0.6589, 0.4841, 0.6288, 0.5434, 0.6835, 0.2769, 0.6251, 0.3253, 0.6562, 0.2508, 0.6932, 0.2161, 0.6781, 0.5638, 0.7392, 0.5083, 0.6977, 0.5434, 0.6835, 0.5811, 0.7269, 0.2161, 0.6781, 0.2508, 0.6932, 0.1941, 0.7332, 0.1772, 0.7204, 0.62, 0.7916, 0.5638, 0.7392, 0.5811, 0.7269, 0.6167, 0.76, 0.1772, 0.7204, 0.1941, 0.7332, 0.1361, 0.7841, 0.1404, 0.7524, 0.7075, 0.7599, 0.62, 0.7916, 0.6167, 0.76, 0.6606, 0.7412, 0.1404, 0.7524, 0.1361, 0.7841, 0.04953, 0.7488, 0.09704, 0.7321, 0.7455, 0.6521, 0.7075, 0.7599, 0.6606, 0.7412, 0.6773, 0.6704, 0.09704, 0.7321, 0.04953, 0.7488, 0.01941, 0.6397, 0.08356, 0.662, 0.7408, 0.5724, 0.7455, 0.6521, 0.6773, 0.6704, 0.6714, 0.5927, 0.08356, 0.662, 0.01941, 0.6397, 0.03366, 0.5644, 0.09282, 0.5899, 0.6773, 0.6704, 0.5434, 0.6835, 0.4841, 0.6288, 0.6714, 0.5927, 0.2769, 0.6251, 0.2161, 0.6781, 0.08356, 0.662, 0.09282, 0.5899, 0.6773, 0.6704, 0.6606, 0.7412, 0.5811, 0.7269, 0.5434, 0.6835, 0.1772, 0.7204, 0.09704, 0.7321, 0.08356, 0.662, 0.2161, 0.6781, 0.6606, 0.7412, 0.6167, 0.76, 0.5811, 0.7269, 0.1772, 0.7204, 0.1404, 0.7524, 0.09704, 0.7321, 0.8424, 0.1952, 0.8293, 0.2196, 0.8346, 0.2069, 0.8347, 0.207, 0.03366, 0.5644, 0.05122, 0.5227, 0.145, 0.5626, 0.09282, 0.5899, 0.6204, 0.5657, 0.6714, 0.5927, 0.4841, 0.6288, 0.4981, 0.5523, 0.2769, 0.6251, 0.09282, 0.5899, 0.145, 0.5626, 0.2642, 0.5501, 0.391, 0.6119, 0.4981, 0.5523, 0.4841, 0.6288, 0.4348, 0.6589, 0.2769, 0.6251, 0.2642, 0.5501, 0.3699, 0.6102, 0.3253, 0.6562])
me_suzanne_001.materials.append(mat_concrete_try1)
me_suzanne_001.use_remesh_fix_poles = True
me_suzanne_001.use_remesh_preserve_attributes = False
me_suzanne_001.update()
me_cube_001 = bpy.data.meshes.new('Cube.001')
me_cube_001.from_pydata([(-3.34, -3.185, -4.472), (-3.34, -3.185, 2.207), (-3.34, 3.495, -4.472), (-3.34, 3.495, 2.207), (3.34, -3.185, -4.472), (3.34, -3.185, 2.207), (3.34, 3.495, -4.472), (3.34, 3.495, 2.207)], [], [(0, 1, 3, 2), (2, 3, 7, 6), (6, 7, 5, 4), (4, 5, 1, 0), (2, 6, 4, 0), (7, 3, 1, 5)])
_uv = me_cube_001.uv_layers.new(name='UVMap')
_uv.uv.foreach_set('vector', [0.375, 0.0, 0.625, 0.0, 0.625, 0.25, 0.375, 0.25, 0.375, 0.25, 0.625, 0.25, 0.625, 0.5, 0.375, 0.5, 0.375, 0.5, 0.625, 0.5, 0.625, 0.75, 0.375, 0.75, 0.375, 0.75, 0.625, 0.75, 0.625, 1.0, 0.375, 1.0, 0.125, 0.5, 0.375, 0.5, 0.375, 0.75, 0.125, 0.75, 0.625, 0.5, 0.875, 0.5, 0.875, 0.75, 0.625, 0.75])
me_cube_001.materials.append(mat_concrete_try1)
me_cube_001.use_remesh_fix_poles = True
me_cube_001.use_remesh_preserve_attributes = False
me_cube_001.update()

# ---- objects
ob_light = bpy.data.objects.new('Light', light_light)
ob_camera = bpy.data.objects.new('Camera', cam_camera)
ob_suzanne = bpy.data.objects.new('Suzanne', me_suzanne_001)
ob_cube = bpy.data.objects.new('Cube', me_cube_001)

# ---- transforms, parenting, visibility, modifiers, constraints
ob_light.location = (4.0, 1.0, 5.904)
ob_light.rotation_euler = (0.6503, 0.05522, 1.866)
ob_light.lock_rotations_4d = False
ob_light.empty_display_type = 'ARROWS'
ob_light.color = (0.0, 0.0, 0.0, 0.0)
ob_light.lineart.crease_threshold = 0.0
ob_camera.location = (7.359, -6.926, 4.958)
ob_camera.rotation_euler = (1.109, 0.0, 0.8149)
ob_camera.lock_rotations_4d = False
ob_camera.empty_display_type = 'ARROWS'
ob_camera.color = (0.0, 0.0, 0.0, 0.0)
ob_camera.display_type = 'WIRE'
ob_camera.lineart.crease_threshold = 0.0
ob_suzanne.location = (0.0, 0.0, 0.0)
_m = ob_suzanne.modifiers.new('Subdivision', 'SUBSURF')
ob_cube.location = (0.0, 0.0, 0.0)
_m = ob_cube.modifiers.new('Boolean', 'BOOLEAN')
_m.object = ob_suzanne
_m.operation = 'UNION'
_m.solver = 'FAST'

# ---- collection membership
col_collection.objects.link(ob_light)
col_collection.objects.link(ob_camera)
col_collection.objects.link(ob_suzanne)
col_collection.objects.link(ob_cube)

# ---- scene / render settings (as saved in the file)
scene.camera = ob_camera
scene.frame_start = 1; scene.frame_end = 250; scene.frame_set(1)
scene.render.engine = 'BLENDER_EEVEE_NEXT'
scene.cycles.use_denoising = False
scene.cycles.sampling_pattern = 'TABULATED_SOBOL'
scene.cycles.use_light_tree = False
scene.view_settings.view_transform = 'Filmic'
bpy.context.view_layer.update()
